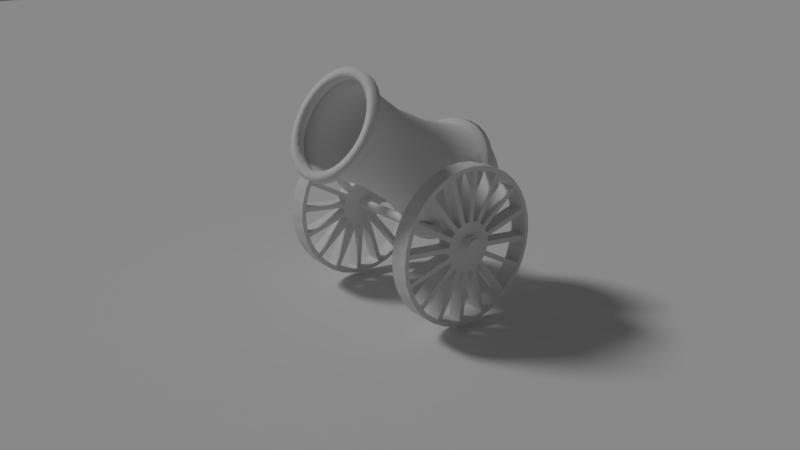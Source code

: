 # Source: beerange.blend  (saved by Blender 2.79.0; exported with 4.5.12 LTS)
import bpy
from mathutils import Matrix  # noqa: F401  (used for matrix-valued properties, if any)

bpy.ops.wm.read_factory_settings(use_empty=True)
scene = bpy.context.scene
scene.name = 'Scene'

# ---- collections
col_collection_1 = bpy.data.collections.new('Collection 1'); scene.collection.children.link(col_collection_1)
col_collection_3 = bpy.data.collections.new('Collection 3'); scene.collection.children.link(col_collection_3)
col_collection_3.hide_render = True
col_collection_3.hide_viewport = True

# ---- world
world_world = bpy.data.worlds.new('World'); scene.world = world_world
world_world.color = (0.08714, 0.08714, 0.08714)
world_world.use_sun_shadow = False
world_world.sun_shadow_jitter_overblur = 0.0
world_world.cycles.sampling_method = 'MANUAL'

# ---- cameras
cam_camera = bpy.data.cameras.new('Camera')
cam_camera.clip_end = 100.0
cam_camera.lens = 35.0
cam_camera.sensor_width = 32.0
cam_camera.sensor_height = 18.0
cam_camera.ortho_scale = 7.314
cam_camera.dof.focus_distance = 0.0

# ---- lights
light_lamp = bpy.data.lights.new('Lamp', 'SUN')
light_lamp.transmission_factor = 0.0
light_lamp.cutoff_distance = 30.0
light_lamp.angle = 0.1993
light_lamp.energy = 1.0
light_lamp.shadow_buffer_clip_start = 1.001
light_lamp.shadow_soft_size = 0.1
light_lamp.shadow_cascade_max_distance = 1000.0

# ---- meshes
me_plane = bpy.data.meshes.new('Plane')
me_plane.from_pydata([(-1.0, -1.0, 0.0), (1.0, -1.0, 0.0), (-1.0, 1.0, 0.0), (1.0, 1.0, 0.0)], [], [(0, 1, 3, 2)])
me_plane.use_remesh_preserve_volume = False
me_plane.use_remesh_preserve_attributes = False
me_plane.use_mirror_vertex_groups = False
me_plane.update()
me_sphere_001 = bpy.data.meshes.new('Sphere.001')
me_sphere_001.from_pydata([(0.454, 0.1951, 1.23), (0.4316, 0.3827, 1.178), (0.3952, 0.5556, 1.093), (0.3462, 0.7071, 0.9784), (0.2864, 0.8315, 0.8391), (0.2183, 0.9239, 0.6802), (0.1444, 0.9808, 0.5078), (0.06747, 1.0, 0.3285), (-0.009425, 0.9808, 0.1492), (-0.2602, 0.5556, -0.4357), (-0.3267, -3.133e-07, -0.5906), (0.454, -0.1951, 1.23), (0.4316, -0.3827, 1.178), (0.3952, -0.5556, 1.093), (0.3462, -0.7071, 0.9784), (0.2864, -0.8315, 0.8391), (0.2183, -0.9239, 0.6802), (0.1444, -0.9808, 0.5078), (0.06747, -1.0, 0.3285), (-0.009425, -0.9808, 0.1492), (-0.08336, -0.9239, -0.02321), (-0.1515, -0.8315, -0.1821), (-0.2112, -0.7071, -0.3214), (-0.2602, -0.5556, -0.4357), (-0.2967, -0.3827, -0.5206), (-0.3191, -0.1951, -0.5729), (0.4191, -0.1913, 1.245), (0.363, -0.3753, 1.207), (0.2956, -0.5449, 1.135), (0.2194, -0.6935, 1.033), (0.1374, -0.8155, 0.903), (0.05265, -0.9061, 0.7512), (-0.03149, -0.9619, 0.5832), (-0.1118, -0.9808, 0.4054), (-0.1853, -0.9619, 0.2246), (-0.249, -0.9061, 0.04783), (-0.3006, -0.8155, -0.1182), (-0.338, -0.6935, -0.267), (-0.3599, -0.5449, -0.3929), (-0.3653, -0.3753, -0.4912), (-0.3541, -0.1913, -0.5579), (0.3854, -0.1802, 1.259), (0.297, -0.3536, 1.235), (0.1998, -0.5133, 1.176), (0.09747, -0.6533, 1.085), (-0.005994, -0.7682, 0.9645), (-0.1066, -0.8536, 0.8196), (-0.2006, -0.9061, 0.6557), (-0.2842, -0.9239, 0.4793), (-0.3544, -0.9061, 0.2971), (-0.4083, -0.8536, 0.1161), (-0.4439, -0.7682, -0.05669), (-0.4599, -0.6533, -0.2147), (-0.4556, -0.5133, -0.3519), (-0.4313, -0.3536, -0.4629), (-0.3877, -0.1802, -0.5435), (0.3544, -0.1622, 1.273), (0.2362, -0.3182, 1.261), (0.1115, -0.4619, 1.214), (-0.01488, -0.5879, 1.133), (-0.1381, -0.6913, 1.021), (-0.2534, -0.7682, 0.8825), (-0.3564, -0.8155, 0.7226), (-0.4431, -0.8315, 0.5475), (-0.5102, -0.8155, 0.364), (-0.5551, -0.7682, 0.1791), (-0.5761, -0.6913, -3.231e-05), (-0.5723, -0.5879, -0.1665), (-0.5439, -0.4619, -0.314), (-0.4921, -0.3182, -0.4368), (-0.4187, -0.1622, -0.5302), (0.4616, -5.751e-07, 1.248), (0.3272, -0.138, 1.284), (0.1829, -0.2706, 1.284), (0.03413, -0.3928, 1.247), (-0.1134, -0.5, 1.175), (-0.2539, -0.5879, 1.071), (-0.3821, -0.6533, 0.9377), (-0.493, -0.6935, 0.7811), (-0.5824, -0.7071, 0.6072), (-0.6468, -0.6935, 0.4225), (-0.6838, -0.6533, 0.2343), (-0.6918, -0.5879, 0.04963), (-0.6708, -0.5, -0.1243), (-0.6213, -0.3928, -0.2808), (-0.5454, -0.2706, -0.4139), (-0.4459, -0.1379, -0.5185), (0.305, -0.1084, 1.294), (0.1392, -0.2126, 1.303), (-0.02936, -0.3087, 1.275), (-0.1942, -0.3928, 1.21), (-0.3489, -0.4619, 1.112), (-0.4877, -0.5133, 0.983), (-0.6051, -0.5449, 0.8292), (-0.6967, -0.5556, 0.6562), (-0.7589, -0.5449, 0.4706), (-0.7894, -0.5133, 0.2796), (-0.7869, -0.4619, 0.09038), (-0.7516, -0.3928, -0.08964), (-0.6848, -0.3087, -0.2536), (-0.5891, -0.2126, -0.3952), (-0.4682, -0.1084, -0.509), (0.2884, -0.07466, 1.301), (0.1067, -0.1464, 1.317), (-0.07655, -0.2126, 1.295), (-0.2542, -0.2706, 1.236), (-0.4196, -0.3182, 1.142), (-0.5662, -0.3536, 1.017), (-0.6884, -0.3753, 0.8649), (-0.7816, -0.3827, 0.6926), (-0.8422, -0.3753, 0.5063), (-0.8678, -0.3536, 0.3132), (-0.8575, -0.3182, 0.1207), (-0.8116, -0.2706, -0.06389), (-0.732, -0.2126, -0.2334), (-0.6216, -0.1464, -0.3812), (-0.4847, -0.07466, -0.5019), (0.2782, -0.03806, 1.305), (0.08666, -0.07466, 1.326), (-0.1056, -0.1084, 1.307), (-0.2912, -0.1379, 1.252), (-0.463, -0.1622, 1.161), (-0.6145, -0.1802, 1.037), (-0.7397, -0.1913, 0.8869), (-0.8339, -0.1951, 0.7151), (-0.8935, -0.1913, 0.5283), (-0.9161, -0.1802, 0.3339), (-0.901, -0.1622, 0.1393), (-0.8486, -0.1379, -0.04803), (-0.761, -0.1084, -0.2209), (-0.6416, -0.07466, -0.3727), (-0.495, -0.03806, -0.4975), (0.2747, -3.31e-07, 1.307), (0.0799, -3.01e-07, 1.328), (-0.1154, -3.002e-07, 1.312), (-0.3037, -2.02e-07, 1.257), (-0.4777, -1.554e-07, 1.167), (-0.6308, -3.318e-07, 1.044), (-0.757, -1.056e-07, 0.8944), (-0.8516, -1.473e-07, 0.7226), (-0.9108, -9.947e-08, 0.5358), (-0.9325, -3.198e-07, 0.3409), (-0.9157, -1.38e-07, 0.1456), (-0.8611, -1.798e-07, -0.04267), (-0.7708, -2.518e-07, -0.2167), (-0.6484, -2.422e-07, -0.3698), (-0.4984, -3.04e-07, -0.496), (0.2782, 0.03806, 1.305), (0.08666, 0.07466, 1.326), (-0.1056, 0.1084, 1.307), (-0.2912, 0.1379, 1.252), (-0.463, 0.1622, 1.161), (-0.6145, 0.1802, 1.037), (-0.7397, 0.1913, 0.8869), (-0.8339, 0.1951, 0.7151), (-0.8935, 0.1913, 0.5283), (-0.9161, 0.1802, 0.3339), (-0.901, 0.1622, 0.1393), (-0.8486, 0.1379, -0.04803), (-0.761, 0.1084, -0.2209), (-0.6416, 0.07466, -0.3727), (-0.495, 0.03806, -0.4975), (0.2884, 0.07466, 1.301), (0.1067, 0.1464, 1.317), (-0.07655, 0.2126, 1.295), (-0.2542, 0.2706, 1.236), (-0.4196, 0.3182, 1.142), (-0.5662, 0.3536, 1.017), (-0.6884, 0.3753, 0.8649), (-0.7816, 0.3827, 0.6926), (-0.8422, 0.3753, 0.5063), (-0.8678, 0.3536, 0.3132), (-0.8575, 0.3182, 0.1207), (-0.8116, 0.2706, -0.06389), (-0.732, 0.2126, -0.2334), (-0.6216, 0.1464, -0.3812), (-0.4847, 0.07466, -0.5019), (0.305, 0.1084, 1.294), (0.1392, 0.2126, 1.303), (-0.02936, 0.3087, 1.275), (-0.1942, 0.3928, 1.21), (-0.3489, 0.4619, 1.112), (-0.4877, 0.5133, 0.983), (-0.6051, 0.5449, 0.8292), (-0.6967, 0.5556, 0.6562), (-0.7589, 0.5449, 0.4706), (-0.7894, 0.5133, 0.2796), (-0.7869, 0.4619, 0.09038), (-0.7516, 0.3928, -0.08964), (-0.6848, 0.3087, -0.2536), (-0.5891, 0.2126, -0.3952), (-0.4682, 0.1084, -0.509), (0.3272, 0.1379, 1.284), (0.1829, 0.2706, 1.284), (0.03413, 0.3928, 1.247), (-0.1134, 0.5, 1.175), (-0.2539, 0.5879, 1.071), (-0.3821, 0.6533, 0.9377), (-0.493, 0.6935, 0.7811), (-0.5824, 0.7071, 0.6072), (-0.6468, 0.6935, 0.4225), (-0.6838, 0.6533, 0.2343), (-0.6918, 0.5879, 0.04963), (-0.6708, 0.5, -0.1243), (-0.6213, 0.3928, -0.2808), (-0.5454, 0.2706, -0.4139), (-0.4459, 0.1379, -0.5185), (0.3544, 0.1622, 1.273), (0.2362, 0.3182, 1.261), (0.1115, 0.4619, 1.214), (-0.01488, 0.5879, 1.133), (-0.1381, 0.6913, 1.021), (-0.2534, 0.7682, 0.8825), (-0.3564, 0.8155, 0.7226), (-0.4431, 0.8315, 0.5475), (-0.5102, 0.8155, 0.364), (-0.5551, 0.7682, 0.1791), (-0.5761, 0.6913, -3.242e-05), (-0.5723, 0.5879, -0.1665), (-0.5439, 0.4619, -0.314), (-0.4921, 0.3182, -0.4368), (-0.4187, 0.1622, -0.5302), (0.3854, 0.1802, 1.259), (0.297, 0.3536, 1.235), (0.1998, 0.5133, 1.176), (0.09747, 0.6533, 1.085), (-0.005993, 0.7682, 0.9645), (-0.1066, 0.8536, 0.8196), (-0.2006, 0.9061, 0.6557), (-0.2842, 0.9239, 0.4793), (-0.3544, 0.9061, 0.2971), (-0.4083, 0.8536, 0.1161), (-0.4439, 0.7682, -0.05669), (-0.4599, 0.6533, -0.2147), (-0.4556, 0.5133, -0.3519), (-0.4313, 0.3536, -0.4629), (-0.3877, 0.1802, -0.5435), (0.4191, 0.1913, 1.245), (0.363, 0.3753, 1.207), (0.2956, 0.5449, 1.135), (0.2194, 0.6935, 1.033), (0.1374, 0.8155, 0.903), (0.05265, 0.9061, 0.7512), (-0.03149, 0.9619, 0.5832), (-0.1118, 0.9808, 0.4054), (-0.1853, 0.9619, 0.2246), (-0.249, 0.9061, 0.04783), (-0.3006, 0.8155, -0.1182), (-0.338, 0.6935, -0.267), (-0.3599, 0.5449, -0.3929), (-0.3653, 0.3753, -0.4912), (-0.3541, 0.1913, -0.5579), (-0.08336, 0.9239, -0.02321), (-0.1515, 0.8315, -0.1821), (-0.2112, 0.7071, -0.3214), (-0.2967, 0.3827, -0.5206), (-0.3191, 0.1951, -0.5729), (0.5695, 0.188, 1.142), (0.5479, 0.3688, 1.091), (0.5128, 0.5354, 1.009), (0.4655, 0.6815, 0.8993), (0.408, 0.8013, 0.765), (0.3423, 0.8904, 0.6119), (0.2711, 0.9452, 0.4458), (0.197, 0.9637, 0.273), (0.1229, 0.9452, 0.1002), (-0.1189, 0.5354, -0.4635), (-0.1829, -3.099e-07, -0.6128), (0.5695, -0.188, 1.142), (0.5479, -0.3688, 1.091), (0.5128, -0.5354, 1.009), (0.4655, -0.6815, 0.8993), (0.408, -0.8013, 0.765), (0.3423, -0.8904, 0.6119), (0.2711, -0.9452, 0.4458), (0.197, -0.9637, 0.273), (0.1229, -0.9452, 0.1002), (0.0516, -0.8904, -0.06598), (-0.01407, -0.8013, -0.2191), (-0.07163, -0.6815, -0.3533), (-0.1189, -0.5354, -0.4635), (-0.154, -0.3688, -0.5453), (-0.1756, -0.188, -0.5957), (0.5768, -5.622e-07, 1.159), (0.0516, 0.8904, -0.06598), (-0.01407, 0.8013, -0.2191), (-0.07163, 0.6815, -0.3533), (-0.154, 0.3688, -0.5453), (-0.1756, 0.188, -0.5957), (2.69, 0.1572, 0.06369), (2.672, 0.3083, 0.02155), (2.643, 0.4476, -0.04688), (2.603, 0.5697, -0.139), (2.555, 0.6699, -0.2512), (2.5, 0.7444, -0.3792), (2.44, 0.7902, -0.5181), (2.378, 0.8057, -0.6626), (2.317, 0.7902, -0.8071), (2.114, 0.4476, -1.278), (2.061, -2.927e-07, -1.403), (2.69, -0.1572, 0.06369), (2.672, -0.3083, 0.02155), (2.643, -0.4476, -0.04688), (2.603, -0.5697, -0.139), (2.555, -0.6699, -0.2512), (2.5, -0.7444, -0.3792), (2.44, -0.7902, -0.5181), (2.378, -0.8057, -0.6626), (2.317, -0.7902, -0.8071), (2.257, -0.7444, -0.946), (2.202, -0.6699, -1.074), (2.154, -0.5697, -1.186), (2.114, -0.4476, -1.278), (2.085, -0.3083, -1.347), (2.067, -0.1572, -1.389), (2.696, -5.036e-07, 0.07791), (2.257, 0.7444, -0.946), (2.202, 0.6699, -1.074), (2.154, 0.5697, -1.186), (2.085, 0.3083, -1.347), (2.067, 0.1572, -1.389), (1.43, -0.636, -0.5426), (0.7993, -0.6895, -0.2961), (1.268, 0.1343, -0.921), (0.6233, 0.1456, -0.7063), (0.6177, -2.923e-07, -0.7195), (1.263, -2.859e-07, -0.9332), (1.12, 0.5277, 0.4514), (1.726, 0.4868, 0.1469), (1.481, -0.6752, -0.4239), (0.8544, -0.732, -0.1674), (0.6401, 0.2856, -0.6673), (1.283, 0.2635, -0.885), (1.156, 0.4146, 0.5367), (1.76, 0.3825, 0.2256), (1.534, -0.6884, -0.3005), (0.9118, -0.7463, -0.0336), (1.342, 0.4868, -0.7479), (0.7038, 0.5277, -0.5186), (0.6672, 0.4146, -0.6039), (1.309, 0.3825, -0.8266), (1.8, 0.1343, 0.3201), (1.2, 0.1456, 0.6391), (1.184, 0.2856, 0.6001), (1.785, 0.2635, 0.2841), (1.587, -0.6752, -0.177), (0.9692, -0.732, 0.1002), (1.024, -0.6895, 0.2289), (1.638, -0.636, -0.05836), (1.481, 0.6752, -0.4239), (0.8544, 0.732, -0.1674), (0.7993, 0.6895, -0.2961), (1.43, 0.636, -0.5426), (1.685, 0.5724, 0.05103), (1.075, 0.6205, 0.3475), (1.805, -4.662e-07, 0.3322), (1.206, -4.876e-07, 0.6523), (1.2, -0.1456, 0.6391), (1.8, -0.1343, 0.3201), (0.7484, -0.6205, -0.4147), (1.383, -0.5724, -0.652), (1.638, 0.636, -0.05836), (1.024, 0.6895, 0.2289), (1.268, -0.1343, -0.921), (0.6233, -0.1456, -0.7063), (0.7038, -0.5277, -0.5186), (1.342, -0.4868, -0.7479), (1.587, 0.6752, -0.177), (0.9692, 0.732, 0.1002), (0.6672, -0.4146, -0.6039), (1.309, -0.3825, -0.8266), (1.534, 0.6884, -0.3005), (0.9118, 0.7463, -0.0336), (0.6401, -0.2856, -0.6673), (1.283, -0.2635, -0.885), (1.184, -0.2856, 0.6001), (1.785, -0.2635, 0.2841), (1.383, 0.5724, -0.652), (0.7484, 0.6205, -0.4147), (1.156, -0.4146, 0.5367), (1.76, -0.3825, 0.2256), (1.12, -0.5277, 0.4514), (1.726, -0.4868, 0.1469), (1.075, -0.6205, 0.3475), (1.685, -0.5724, 0.05103), (2.745, 0.1849, 0.1916), (2.724, 0.3627, 0.1421), (2.689, 0.5265, 0.06159), (2.643, 0.6701, -0.04672), (2.586, 0.788, -0.1787), (2.521, 0.8755, -0.3293), (2.451, 0.9295, -0.4927), (2.378, 0.9477, -0.6626), (2.306, 0.9295, -0.8325), (2.068, 0.5265, -1.387), (2.005, -3.086e-07, -1.534), (2.745, -0.1849, 0.1916), (2.724, -0.3627, 0.1421), (2.689, -0.5265, 0.06159), (2.643, -0.6701, -0.04672), (2.586, -0.788, -0.1787), (2.521, -0.8755, -0.3293), (2.451, -0.9295, -0.4927), (2.378, -0.9477, -0.6626), (2.306, -0.9295, -0.8325), (2.236, -0.8755, -0.9959), (2.171, -0.788, -1.146), (2.114, -0.6701, -1.278), (2.068, -0.5265, -1.387), (2.033, -0.3627, -1.467), (2.012, -0.1849, -1.517), (2.752, -5.567e-07, 0.2084), (2.236, 0.8755, -0.9959), (2.171, 0.788, -1.146), (2.114, 0.6701, -1.278), (2.033, 0.3627, -1.467), (2.012, 0.1849, -1.517), (2.012, 0.1849, -1.517), (2.033, 0.3627, -1.467), (2.114, 0.6701, -1.278), (2.171, 0.788, -1.146), (2.236, 0.8755, -0.9959), (2.752, -5.567e-07, 0.2084), (2.012, -0.1849, -1.517), (2.033, -0.3627, -1.467), (2.068, -0.5265, -1.387), (2.114, -0.6701, -1.278), (2.171, -0.788, -1.146), (2.236, -0.8755, -0.9959), (2.306, -0.9295, -0.8325), (2.378, -0.9477, -0.6626), (2.451, -0.9295, -0.4927), (2.521, -0.8755, -0.3293), (2.586, -0.788, -0.1787), (2.643, -0.6701, -0.04672), (2.689, -0.5265, 0.06159), (2.724, -0.3627, 0.1421), (2.745, -0.1849, 0.1916), (2.005, -3.086e-07, -1.534), (2.068, 0.5265, -1.387), (2.306, 0.9295, -0.8325), (2.378, 0.9477, -0.6626), (2.451, 0.9295, -0.4927), (2.521, 0.8755, -0.3293), (2.586, 0.788, -0.1787), (2.643, 0.6701, -0.04672), (2.689, 0.5265, 0.06159), (2.724, 0.3627, 0.1421), (2.745, 0.1849, 0.1916), (2.745, 0.1849, 0.1916), (2.724, 0.3627, 0.1421), (2.689, 0.5265, 0.06159), (2.643, 0.6701, -0.04672), (2.586, 0.788, -0.1787), (2.521, 0.8755, -0.3293), (2.451, 0.9295, -0.4927), (2.378, 0.9477, -0.6626), (2.306, 0.9295, -0.8325), (2.068, 0.5265, -1.387), (2.005, -3.086e-07, -1.534), (2.745, -0.1849, 0.1916), (2.724, -0.3627, 0.1421), (2.689, -0.5265, 0.06159), (2.643, -0.6701, -0.04672), (2.586, -0.788, -0.1787), (2.521, -0.8755, -0.3293), (2.451, -0.9295, -0.4927), (2.378, -0.9477, -0.6626), (2.306, -0.9295, -0.8325), (2.236, -0.8755, -0.9959), (2.171, -0.788, -1.146), (2.114, -0.6701, -1.278), (2.068, -0.5265, -1.387), (2.033, -0.3627, -1.467), (2.012, -0.1849, -1.517), (2.752, -5.567e-07, 0.2084), (2.236, 0.8755, -0.9959), (2.171, 0.788, -1.146), (2.114, 0.6701, -1.278), (2.033, 0.3627, -1.467), (2.012, 0.1849, -1.517), (2.012, 0.1849, -1.517), (2.033, 0.3627, -1.467), (2.114, 0.6701, -1.278), (2.171, 0.788, -1.146), (2.236, 0.8755, -0.9959), (2.752, -5.567e-07, 0.2084), (2.012, -0.1849, -1.517), (2.033, -0.3627, -1.467), (2.068, -0.5265, -1.387), (2.114, -0.6701, -1.278), (2.171, -0.788, -1.146), (2.236, -0.8755, -0.9959), (2.306, -0.9295, -0.8325), (2.378, -0.9477, -0.6626), (2.451, -0.9295, -0.4927), (2.521, -0.8755, -0.3293), (2.586, -0.788, -0.1787), (2.643, -0.6701, -0.04672), (2.689, -0.5265, 0.06159), (2.724, -0.3627, 0.1421), (2.745, -0.1849, 0.1916), (2.005, -3.086e-07, -1.534), (2.068, 0.5265, -1.387), (2.306, 0.9295, -0.8325), (2.378, 0.9477, -0.6626), (2.451, 0.9295, -0.4927), (2.521, 0.8755, -0.3293), (2.586, 0.788, -0.1787), (2.643, 0.6701, -0.04672), (2.689, 0.5265, 0.06159), (2.724, 0.3627, 0.1421), (2.745, 0.1849, 0.1916), (0.4877, 0.2172, 1.337), (0.4627, 0.4261, 1.278), (0.4221, 0.6186, 1.184), (0.3676, 0.7874, 1.057), (0.3011, 0.9258, 0.9014), (0.2252, 1.029, 0.7245), (0.1429, 1.092, 0.5325), (0.05724, 1.113, 0.3329), (-0.02838, 1.092, 0.1332), (0.4877, -0.2172, 1.337), (0.4627, -0.4261, 1.278), (0.4221, -0.6186, 1.184), (0.3676, -0.7874, 1.057), (0.3011, -0.9258, 0.9014), (0.2252, -1.029, 0.7245), (0.1429, -1.092, 0.5325), (0.05724, -1.113, 0.3329), (-0.02838, -1.092, 0.1332), (-0.1107, -1.029, -0.05873), (-0.1866, -0.9258, -0.2357), (-0.2531, -0.7874, -0.3907), (-0.3077, -0.6186, -0.518), (-0.3482, -0.4261, -0.6126), (-0.3732, -0.2172, -0.6708), (-0.1107, 1.029, -0.05873), (-0.1866, 0.9258, -0.2357), (-0.2531, 0.7874, -0.3907), (-0.3482, 0.4261, -0.6126), (-0.3732, 0.2172, -0.6708), (0.4961, -5.939e-07, 1.356), (-0.3077, 0.6186, -0.518), (-0.3816, -3.121e-07, -0.6905), (0.6031, 0.2102, 1.248), (0.579, 0.4122, 1.192), (0.5397, 0.5985, 1.101), (0.4869, 0.7617, 0.9774), (0.4226, 0.8957, 0.8274), (0.3492, 0.9952, 0.6562), (0.2696, 1.057, 0.4705), (0.1867, 1.077, 0.2774), (0.1039, 1.057, 0.08421), (0.6031, -0.2102, 1.248), (0.579, -0.4122, 1.192), (0.5397, -0.5985, 1.101), (0.4869, -0.7617, 0.9774), (0.4226, -0.8957, 0.8274), (0.3492, -0.9952, 0.6562), (0.2696, -1.057, 0.4705), (0.1867, -1.077, 0.2774), (0.1039, -1.057, 0.08421), (0.02425, -0.9952, -0.1015), (-0.04915, -0.8957, -0.2727), (-0.1135, -0.7617, -0.4227), (-0.1663, -0.5985, -0.5458), (-0.2055, -0.4122, -0.6373), (-0.2297, -0.2102, -0.6936), (0.02425, 0.9952, -0.1015), (-0.04915, 0.8957, -0.2727), (-0.1135, 0.7617, -0.4227), (-0.2055, 0.4122, -0.6373), (-0.2297, 0.2102, -0.6936), (0.6113, -5.805e-07, 1.267), (-0.1663, 0.5985, -0.5458), (-0.2378, -3.082e-07, -0.7127), (1.665, -2.889e-07, -1.161), (2.162, 0.5231, -0.0008247), (1.687, 0.2831, -1.11), (2.199, 0.411, 0.08372), (1.714, 0.411, -1.047), (2.226, 0.2831, 0.1465), (2.068, -0.6834, -0.2214), (1.845, 0.6834, -0.7417), (1.899, 0.7255, -0.6142), (2.013, -0.7255, -0.3489), (2.242, 0.1443, 0.1852), (1.75, 0.5231, -0.9622), (1.956, -0.7397, -0.4815), (1.899, -0.7255, -0.6142), (1.67, 0.1443, -1.148), (1.845, -0.6834, -0.7417), (2.242, -0.1443, 0.1852), (1.794, -0.615, -0.8592), (1.75, -0.5231, -0.9622), (1.714, -0.411, -1.047), (1.687, -0.2831, -1.11), (2.226, -0.2831, 0.1465), (2.199, -0.411, 0.08372), (2.162, -0.5231, -0.0008247), (2.118, -0.615, -0.1038), (1.794, 0.615, -0.8592), (1.956, 0.7397, -0.4815), (2.013, 0.7255, -0.3489), (1.67, -0.1443, -1.148), (2.068, 0.6834, -0.2214), (2.248, -4.825e-07, 0.1983), (2.118, 0.615, -0.1038), (2.745, 0.1849, 0.1916), (2.724, 0.3627, 0.1421), (2.689, 0.5265, 0.06159), (2.643, 0.6701, -0.04672), (2.586, 0.788, -0.1787), (2.521, 0.8755, -0.3293), (2.451, 0.9295, -0.4927), (2.378, 0.9477, -0.6626), (2.306, 0.9295, -0.8325), (2.068, 0.5265, -1.387), (2.005, -3.086e-07, -1.534), (2.745, -0.1849, 0.1916), (2.724, -0.3627, 0.1421), (2.689, -0.5265, 0.06159), (2.643, -0.6701, -0.04672), (2.586, -0.788, -0.1787), (2.521, -0.8755, -0.3293), (2.451, -0.9295, -0.4927), (2.378, -0.9477, -0.6626), (2.306, -0.9295, -0.8325), (2.236, -0.8755, -0.9959), (2.171, -0.788, -1.146), (2.114, -0.6701, -1.278), (2.068, -0.5265, -1.387), (2.033, -0.3627, -1.467), (2.012, -0.1849, -1.517), (2.752, -5.567e-07, 0.2084), (2.236, 0.8755, -0.9959), (2.171, 0.788, -1.146), (2.114, 0.6701, -1.278), (2.033, 0.3627, -1.467), (2.012, 0.1849, -1.517), (2.873, 0.1849, 0.1359), (2.852, 0.3627, 0.08637), (2.817, 0.5265, 0.005886), (2.771, 0.6701, -0.1024), (2.714, 0.788, -0.2344), (2.65, 0.8755, -0.385), (2.58, 0.9295, -0.5484), (2.507, 0.9477, -0.7183), (2.434, 0.9295, -0.8882), (2.196, 0.5265, -1.442), (2.133, -3.137e-07, -1.589), (2.873, -0.1849, 0.1359), (2.852, -0.3627, 0.08637), (2.817, -0.5265, 0.005886), (2.771, -0.6701, -0.1024), (2.714, -0.788, -0.2344), (2.65, -0.8755, -0.385), (2.58, -0.9295, -0.5484), (2.507, -0.9477, -0.7183), (2.434, -0.9295, -0.8882), (2.364, -0.8755, -1.052), (2.299, -0.788, -1.202), (2.243, -0.6701, -1.334), (2.196, -0.5265, -1.442), (2.162, -0.3627, -1.523), (2.14, -0.1849, -1.573), (2.88, -5.617e-07, 0.1527), (2.364, 0.8755, -1.052), (2.299, 0.788, -1.202), (2.243, 0.6701, -1.334), (2.162, 0.3627, -1.523), (2.14, 0.1849, -1.573), (2.812, 0.1541, -0.00644), (2.794, 0.3022, -0.04774), (2.765, 0.4387, -0.1148), (2.727, 0.5584, -0.2051), (2.68, 0.6566, -0.3151), (2.626, 0.7296, -0.4405), (2.567, 0.7746, -0.5767), (2.507, 0.7897, -0.7183), (2.446, 0.7746, -0.8599), (2.248, 0.4387, -1.322), (2.195, -3.052e-07, -1.444), (2.812, -0.1541, -0.00644), (2.794, -0.3022, -0.04774), (2.765, -0.4387, -0.1148), (2.727, -0.5584, -0.2051), (2.68, -0.6566, -0.3151), (2.626, -0.7296, -0.4405), (2.567, -0.7746, -0.5767), (2.507, -0.7897, -0.7183), (2.446, -0.7746, -0.8599), (2.388, -0.7296, -0.996), (2.334, -0.6566, -1.122), (2.287, -0.5584, -1.232), (2.248, -0.4387, -1.322), (2.219, -0.3022, -1.389), (2.201, -0.1541, -1.43), (2.818, -5.12e-07, 0.007506), (2.388, 0.7296, -0.996), (2.334, 0.6566, -1.122), (2.287, 0.5584, -1.232), (2.219, 0.3022, -1.389), (2.201, 0.1541, -1.43), (2.679, 0.1541, 0.05145), (2.661, 0.3022, 0.01014), (2.632, 0.4387, -0.05693), (2.594, 0.5584, -0.1472), (2.546, 0.6566, -0.2572), (2.493, 0.7296, -0.3827), (2.434, 0.7746, -0.5188), (2.373, 0.7897, -0.6604), (2.313, 0.7746, -0.802), (2.115, 0.4387, -1.264), (2.062, -3e-07, -1.386), (2.679, -0.1541, 0.05145), (2.661, -0.3022, 0.01014), (2.632, -0.4387, -0.05693), (2.594, -0.5584, -0.1472), (2.546, -0.6566, -0.2572), (2.493, -0.7296, -0.3827), (2.434, -0.7746, -0.5188), (2.373, -0.7897, -0.6604), (2.313, -0.7746, -0.802), (2.254, -0.7296, -0.9382), (2.201, -0.6566, -1.064), (2.153, -0.5584, -1.174), (2.115, -0.4387, -1.264), (2.086, -0.3022, -1.331), (2.068, -0.1541, -1.372), (2.685, -5.067e-07, 0.06539), (2.254, 0.7296, -0.9382), (2.201, 0.6566, -1.064), (2.153, 0.5584, -1.174), (2.086, 0.3022, -1.331), (2.068, 0.1541, -1.372)], [], [(15, 14, 29, 30), (23, 22, 37, 38), (16, 15, 30, 31), (24, 23, 38, 39), (17, 16, 31, 32), (25, 24, 39, 40), (18, 17, 32, 33), (11, 71, 26), (10, 25, 40), (19, 18, 33, 34), (12, 11, 26, 27), (20, 19, 34, 35), (13, 12, 27, 28), (21, 20, 35, 36), (14, 13, 28, 29), (22, 21, 36, 37), (34, 33, 48, 49), (27, 26, 41, 42), (35, 34, 49, 50), (28, 27, 42, 43), (36, 35, 50, 51), (29, 28, 43, 44), (37, 36, 51, 52), (30, 29, 44, 45), (38, 37, 52, 53), (31, 30, 45, 46), (39, 38, 53, 54), (32, 31, 46, 47), (40, 39, 54, 55), (33, 32, 47, 48), (26, 71, 41), (10, 40, 55), (53, 52, 67, 68), (46, 45, 60, 61), (54, 53, 68, 69), (47, 46, 61, 62), (55, 54, 69, 70), (48, 47, 62, 63), (41, 71, 56), (10, 55, 70), (49, 48, 63, 64), (42, 41, 56, 57), (50, 49, 64, 65), (43, 42, 57, 58), (51, 50, 65, 66), (44, 43, 58, 59), (52, 51, 66, 67), (45, 44, 59, 60), (65, 64, 80, 81), (58, 57, 73, 74), (66, 65, 81, 82), (59, 58, 74, 75), (67, 66, 82, 83), (60, 59, 75, 76), (68, 67, 83, 84), (61, 60, 76, 77), (69, 68, 84, 85), (62, 61, 77, 78), (70, 69, 85, 86), (63, 62, 78, 79), (56, 71, 72), (10, 70, 86), (64, 63, 79, 80), (57, 56, 72, 73), (85, 84, 99, 100), (78, 77, 92, 93), (86, 85, 100, 101), (79, 78, 93, 94), (72, 71, 87), (10, 86, 101), (80, 79, 94, 95), (73, 72, 87, 88), (81, 80, 95, 96), (74, 73, 88, 89), (82, 81, 96, 97), (75, 74, 89, 90), (83, 82, 97, 98), (76, 75, 90, 91), (84, 83, 98, 99), (77, 76, 91, 92), (89, 88, 103, 104), (97, 96, 111, 112), (90, 89, 104, 105), (98, 97, 112, 113), (91, 90, 105, 106), (99, 98, 113, 114), (92, 91, 106, 107), (100, 99, 114, 115), (93, 92, 107, 108), (101, 100, 115, 116), (94, 93, 108, 109), (87, 71, 102), (10, 101, 116), (95, 94, 109, 110), (88, 87, 102, 103), (96, 95, 110, 111), (108, 107, 122, 123), (116, 115, 130, 131), (109, 108, 123, 124), (102, 71, 117), (10, 116, 131), (110, 109, 124, 125), (103, 102, 117, 118), (111, 110, 125, 126), (104, 103, 118, 119), (112, 111, 126, 127), (105, 104, 119, 120), (113, 112, 127, 128), (106, 105, 120, 121), (114, 113, 128, 129), (107, 106, 121, 122), (115, 114, 129, 130), (127, 126, 141, 142), (120, 119, 134, 135), (128, 127, 142, 143), (121, 120, 135, 136), (129, 128, 143, 144), (122, 121, 136, 137), (130, 129, 144, 145), (123, 122, 137, 138), (131, 130, 145, 146), (124, 123, 138, 139), (117, 71, 132), (10, 131, 146), (125, 124, 139, 140), (118, 117, 132, 133), (126, 125, 140, 141), (119, 118, 133, 134), (146, 145, 160, 161), (139, 138, 153, 154), (132, 71, 147), (10, 146, 161), (140, 139, 154, 155), (133, 132, 147, 148), (141, 140, 155, 156), (134, 133, 148, 149), (142, 141, 156, 157), (135, 134, 149, 150), (143, 142, 157, 158), (136, 135, 150, 151), (144, 143, 158, 159), (137, 136, 151, 152), (145, 144, 159, 160), (138, 137, 152, 153), (150, 149, 164, 165), (158, 157, 172, 173), (151, 150, 165, 166), (159, 158, 173, 174), (152, 151, 166, 167), (160, 159, 174, 175), (153, 152, 167, 168), (161, 160, 175, 176), (154, 153, 168, 169), (147, 71, 162), (10, 161, 176), (155, 154, 169, 170), (148, 147, 162, 163), (156, 155, 170, 171), (149, 148, 163, 164), (157, 156, 171, 172), (169, 168, 183, 184), (162, 71, 177), (10, 176, 191), (170, 169, 184, 185), (163, 162, 177, 178), (171, 170, 185, 186), (164, 163, 178, 179), (172, 171, 186, 187), (165, 164, 179, 180), (173, 172, 187, 188), (166, 165, 180, 181), (174, 173, 188, 189), (167, 166, 181, 182), (175, 174, 189, 190), (168, 167, 182, 183), (176, 175, 190, 191), (188, 187, 202, 203), (181, 180, 195, 196), (189, 188, 203, 204), (182, 181, 196, 197), (190, 189, 204, 205), (183, 182, 197, 198), (191, 190, 205, 206), (184, 183, 198, 199), (177, 71, 192), (10, 191, 206), (185, 184, 199, 200), (178, 177, 192, 193), (186, 185, 200, 201), (179, 178, 193, 194), (187, 186, 201, 202), (180, 179, 194, 195), (10, 206, 221), (200, 199, 214, 215), (193, 192, 207, 208), (201, 200, 215, 216), (194, 193, 208, 209), (202, 201, 216, 217), (195, 194, 209, 210), (203, 202, 217, 218), (196, 195, 210, 211), (204, 203, 218, 219), (197, 196, 211, 212), (205, 204, 219, 220), (198, 197, 212, 213), (206, 205, 220, 221), (199, 198, 213, 214), (192, 71, 207), (219, 218, 233, 234), (212, 211, 226, 227), (220, 219, 234, 235), (213, 212, 227, 228), (221, 220, 235, 236), (214, 213, 228, 229), (207, 71, 222), (10, 221, 236), (215, 214, 229, 230), (208, 207, 222, 223), (216, 215, 230, 231), (209, 208, 223, 224), (217, 216, 231, 232), (210, 209, 224, 225), (218, 217, 232, 233), (211, 210, 225, 226), (223, 222, 237, 238), (231, 230, 245, 246), (224, 223, 238, 239), (232, 231, 246, 247), (225, 224, 239, 240), (233, 232, 247, 248), (226, 225, 240, 241), (234, 233, 248, 249), (227, 226, 241, 242), (235, 234, 249, 250), (228, 227, 242, 243), (236, 235, 250, 251), (229, 228, 243, 244), (222, 71, 237), (10, 236, 251), (230, 229, 244, 245), (242, 241, 4, 5), (250, 249, 9, 255), (243, 242, 5, 6), (251, 250, 255, 256), (244, 243, 6, 7), (237, 71, 0), (10, 251, 256), (245, 244, 7, 8), (238, 237, 0, 1), (246, 245, 8, 252), (239, 238, 1, 2), (247, 246, 252, 253), (240, 239, 2, 3), (248, 247, 253, 254), (241, 240, 3, 4), (249, 248, 254, 9), (16, 17, 528, 527), (283, 257, 545, 574), (253, 252, 537, 538), (15, 16, 527, 526), (287, 288, 573, 572), (14, 15, 526, 525), (285, 286, 571, 570), (13, 14, 525, 524), (284, 285, 570, 569), (12, 13, 524, 523), (282, 281, 567, 568), (11, 12, 523, 522), (281, 280, 566, 567), (8, 7, 520, 521), (280, 279, 565, 566), (7, 6, 519, 520), (279, 278, 564, 565), (6, 5, 518, 519), (278, 277, 563, 564), (5, 4, 517, 518), (277, 276, 562, 563), (4, 3, 516, 517), (276, 275, 561, 562), (3, 2, 515, 516), (275, 274, 560, 561), (274, 273, 559, 560), (2, 1, 514, 515), (25, 10, 544, 536), (1, 0, 513, 514), (273, 272, 558, 559), (71, 11, 522, 542), (272, 271, 557, 558), (272, 273, 347, 383), (584, 585, 297, 316), (583, 586, 306, 305), (582, 587, 289, 290), (581, 588, 318, 298), (586, 589, 307, 306), (580, 582, 290, 291), (579, 581, 298, 319), (589, 590, 308, 307), (578, 580, 291, 292), (577, 591, 320, 299), (590, 592, 309, 308), (608, 578, 292, 293), (607, 593, 300, 315), (592, 594, 310, 309), (606, 608, 293, 294), (605, 577, 299, 314), (594, 595, 311, 310), (604, 606, 294, 295), (595, 596, 312, 311), (603, 604, 295, 296), (596, 597, 313, 312), (585, 603, 296, 297), (597, 605, 314, 313), (593, 598, 301, 300), (602, 584, 316, 317), (598, 599, 302, 301), (588, 602, 317, 318), (599, 600, 303, 302), (591, 579, 319, 320), (600, 601, 304, 303), (587, 607, 315, 289), (282, 267, 325, 364), (359, 365, 366, 360), (278, 279, 365, 359), (368, 362, 361, 367), (263, 262, 362, 368), (365, 369, 370, 366), (279, 280, 369, 365), (372, 368, 367, 371), (264, 263, 368, 372), (369, 373, 374, 370), (280, 281, 373, 369), (350, 372, 371, 349), (265, 264, 372, 350), (373, 364, 363, 374), (281, 282, 364, 373), (357, 375, 376, 358), (268, 269, 375, 357), (378, 351, 352, 377), (285, 284, 351, 378), (375, 379, 380, 376), (269, 270, 379, 375), (338, 378, 377, 337), (286, 285, 378, 338), (379, 381, 382, 380), (270, 271, 381, 379), (324, 331, 332, 323), (288, 287, 331, 324), (381, 383, 384, 382), (271, 272, 383, 381), (342, 356, 355, 341), (257, 283, 356, 342), (383, 347, 348, 384), (601, 583, 305, 304), (364, 325, 326, 363), (262, 261, 354, 362), (362, 354, 353, 361), (277, 278, 359, 322), (322, 359, 360, 321), (283, 268, 357, 356), (356, 357, 358, 355), (261, 260, 327, 354), (354, 327, 328, 353), (276, 277, 322, 330), (330, 322, 321, 329), (267, 288, 324, 325), (325, 324, 323, 326), (260, 259, 333, 327), (327, 333, 334, 328), (275, 276, 330, 336), (336, 330, 329, 335), (287, 266, 339, 331), (331, 339, 340, 332), (259, 258, 343, 333), (333, 343, 344, 334), (274, 275, 336, 346), (346, 336, 335, 345), (266, 286, 338, 339), (339, 338, 337, 340), (258, 257, 342, 343), (343, 342, 341, 344), (273, 274, 346, 347), (347, 346, 345, 348), (284, 265, 350, 351), (351, 350, 349, 352), (496, 497, 400, 401), (504, 485, 412, 393), (495, 496, 401, 402), (512, 511, 386, 385), (483, 503, 394, 414), (494, 495, 402, 403), (511, 510, 387, 386), (503, 482, 415, 394), (493, 494, 403, 404), (510, 509, 388, 387), (481, 502, 395, 416), (492, 493, 404, 405), (509, 508, 389, 388), (501, 486, 411, 396), (491, 492, 405, 406), (508, 507, 390, 389), (502, 487, 410, 395), (490, 491, 406, 407), (507, 506, 391, 390), (489, 490, 407, 408), (506, 505, 392, 391), (488, 489, 408, 409), (505, 504, 393, 392), (487, 488, 409, 410), (500, 501, 396, 397), (485, 484, 413, 412), (499, 500, 397, 398), (484, 483, 414, 413), (498, 499, 398, 399), (482, 481, 416, 415), (497, 498, 399, 400), (486, 512, 385, 411), (468, 469, 428, 429), (459, 480, 417, 438), (452, 451, 446, 445), (467, 468, 429, 430), (479, 458, 439, 418), (451, 450, 447, 446), (466, 467, 430, 431), (458, 478, 419, 439), (450, 449, 448, 447), (465, 466, 431, 432), (476, 457, 440, 421), (464, 465, 432, 433), (449, 475, 422, 448), (463, 464, 433, 434), (480, 479, 418, 417), (462, 463, 434, 435), (478, 477, 420, 419), (461, 462, 435, 436), (477, 476, 421, 420), (460, 461, 436, 437), (473, 474, 423, 424), (457, 456, 441, 440), (472, 473, 424, 425), (456, 455, 442, 441), (471, 472, 425, 426), (455, 454, 443, 442), (470, 471, 426, 427), (474, 459, 438, 423), (454, 453, 444, 443), (469, 470, 427, 428), (475, 460, 437, 422), (453, 452, 445, 444), (497, 496, 465, 464), (485, 504, 457, 476), (496, 495, 466, 465), (511, 512, 449, 450), (503, 483, 478, 458), (495, 494, 467, 466), (510, 511, 450, 451), (482, 503, 458, 479), (494, 493, 468, 467), (509, 510, 451, 452), (502, 481, 480, 459), (493, 492, 469, 468), (508, 509, 452, 453), (486, 501, 460, 475), (492, 491, 470, 469), (507, 508, 453, 454), (487, 502, 459, 474), (491, 490, 471, 470), (506, 507, 454, 455), (490, 489, 472, 471), (505, 506, 455, 456), (489, 488, 473, 472), (504, 505, 456, 457), (488, 487, 474, 473), (501, 500, 461, 460), (484, 485, 476, 477), (500, 499, 462, 461), (483, 484, 477, 478), (499, 498, 463, 462), (481, 482, 479, 480), (498, 497, 464, 463), (512, 486, 475, 449), (296, 295, 506, 505), (311, 312, 489, 490), (295, 294, 507, 506), (310, 311, 490, 491), (314, 299, 502, 487), (294, 293, 508, 507), (309, 310, 491, 492), (315, 300, 501, 486), (293, 292, 509, 508), (308, 309, 492, 493), (299, 320, 481, 502), (292, 291, 510, 509), (307, 308, 493, 494), (319, 298, 503, 482), (291, 290, 511, 510), (306, 307, 494, 495), (298, 318, 483, 503), (290, 289, 512, 511), (305, 306, 495, 496), (316, 297, 504, 485), (304, 305, 496, 497), (289, 315, 486, 512), (303, 304, 497, 498), (320, 319, 482, 481), (302, 303, 498, 499), (318, 317, 484, 483), (301, 302, 499, 500), (317, 316, 485, 484), (300, 301, 500, 501), (313, 314, 487, 488), (297, 296, 505, 504), (312, 313, 488, 489), (529, 530, 562, 561), (542, 522, 554, 574), (516, 515, 547, 548), (538, 537, 569, 570), (530, 531, 563, 562), (536, 544, 576, 568), (517, 516, 548, 549), (539, 538, 570, 571), (531, 532, 564, 563), (518, 517, 549, 550), (541, 540, 572, 573), (532, 533, 565, 564), (519, 518, 550, 551), (533, 534, 566, 565), (520, 519, 551, 552), (534, 535, 567, 566), (521, 520, 552, 553), (535, 536, 568, 567), (522, 523, 555, 554), (523, 524, 556, 555), (524, 525, 557, 556), (513, 542, 574, 545), (525, 526, 558, 557), (537, 521, 553, 569), (526, 527, 559, 558), (543, 539, 571, 575), (527, 528, 560, 559), (540, 543, 575, 572), (514, 513, 545, 546), (528, 529, 561, 560), (544, 541, 573, 576), (515, 514, 546, 547), (254, 253, 538, 539), (265, 284, 569, 553), (17, 18, 529, 528), (257, 258, 546, 545), (256, 255, 540, 541), (286, 266, 575, 571), (18, 19, 530, 529), (258, 259, 547, 546), (266, 287, 572, 575), (19, 20, 531, 530), (259, 260, 548, 547), (288, 267, 576, 573), (20, 21, 532, 531), (260, 261, 549, 548), (268, 283, 574, 554), (21, 22, 533, 532), (261, 262, 550, 549), (267, 282, 568, 576), (22, 23, 534, 533), (262, 263, 551, 550), (23, 24, 535, 534), (263, 264, 552, 551), (0, 71, 542, 513), (24, 25, 536, 535), (264, 265, 553, 552), (252, 8, 521, 537), (269, 268, 554, 555), (9, 254, 539, 543), (270, 269, 555, 556), (255, 9, 543, 540), (271, 270, 556, 557), (10, 256, 541, 544), (384, 348, 583, 601), (341, 355, 607, 587), (382, 384, 601, 600), (323, 332, 579, 591), (380, 382, 600, 599), (337, 377, 602, 588), (376, 380, 599, 598), (377, 352, 584, 602), (358, 376, 598, 593), (374, 363, 605, 597), (349, 371, 603, 585), (370, 374, 597, 596), (371, 367, 604, 603), (366, 370, 596, 595), (367, 361, 606, 604), (360, 366, 595, 594), (363, 326, 577, 605), (361, 353, 608, 606), (321, 360, 594, 592), (355, 358, 593, 607), (353, 328, 578, 608), (329, 321, 592, 590), (326, 323, 591, 577), (328, 334, 580, 578), (335, 329, 590, 589), (332, 340, 581, 579), (334, 344, 582, 580), (345, 335, 589, 586), (340, 337, 588, 581), (344, 341, 587, 582), (348, 345, 586, 583), (352, 349, 585, 584), (415, 416, 640, 639), (400, 399, 623, 624), (411, 385, 609, 635), (401, 400, 624, 625), (393, 412, 636, 617), (402, 401, 625, 626), (385, 386, 610, 609), (414, 394, 618, 638), (403, 402, 626, 627), (386, 387, 611, 610), (394, 415, 639, 618), (404, 403, 627, 628), (387, 388, 612, 611), (416, 395, 619, 640), (405, 404, 628, 629), (388, 389, 613, 612), (396, 411, 635, 620), (406, 405, 629, 630), (389, 390, 614, 613), (395, 410, 634, 619), (407, 406, 630, 631), (390, 391, 615, 614), (408, 407, 631, 632), (391, 392, 616, 615), (409, 408, 632, 633), (392, 393, 617, 616), (410, 409, 633, 634), (397, 396, 620, 621), (412, 413, 637, 636), (398, 397, 621, 622), (413, 414, 638, 637), (399, 398, 622, 623), (618, 639, 671, 650), (628, 627, 659, 660), (611, 612, 644, 643), (640, 619, 651, 672), (629, 628, 660, 661), (612, 613, 645, 644), (620, 635, 667, 652), (630, 629, 661, 662), (613, 614, 646, 645), (619, 634, 666, 651), (631, 630, 662, 663), (614, 615, 647, 646), (632, 631, 663, 664), (615, 616, 648, 647), (633, 632, 664, 665), (616, 617, 649, 648), (634, 633, 665, 666), (621, 620, 652, 653), (636, 637, 669, 668), (622, 621, 653, 654), (637, 638, 670, 669), (623, 622, 654, 655), (639, 640, 672, 671), (624, 623, 655, 656), (635, 609, 641, 667), (625, 624, 656, 657), (617, 636, 668, 649), (626, 625, 657, 658), (609, 610, 642, 641), (638, 618, 650, 670), (627, 626, 658, 659), (610, 611, 643, 642), (651, 666, 698, 683), (663, 662, 694, 695), (646, 647, 679, 678), (664, 663, 695, 696), (647, 648, 680, 679), (665, 664, 696, 697), (648, 649, 681, 680), (666, 665, 697, 698), (653, 652, 684, 685), (668, 669, 701, 700), (654, 653, 685, 686), (669, 670, 702, 701), (655, 654, 686, 687), (671, 672, 704, 703), (656, 655, 687, 688), (667, 641, 673, 699), (657, 656, 688, 689), (649, 668, 700, 681), (658, 657, 689, 690), (641, 642, 674, 673), (670, 650, 682, 702), (659, 658, 690, 691), (642, 643, 675, 674), (650, 671, 703, 682), (660, 659, 691, 692), (643, 644, 676, 675), (672, 651, 683, 704), (661, 660, 692, 693), (644, 645, 677, 676), (652, 667, 699, 684), (662, 661, 693, 694), (645, 646, 678, 677), (698, 697, 729, 730), (685, 684, 716, 717), (700, 701, 733, 732), (686, 685, 717, 718), (701, 702, 734, 733), (687, 686, 718, 719), (703, 704, 736, 735), (688, 687, 719, 720), (699, 673, 705, 731), (689, 688, 720, 721), (681, 700, 732, 713), (690, 689, 721, 722), (673, 674, 706, 705), (702, 682, 714, 734), (691, 690, 722, 723), (674, 675, 707, 706), (682, 703, 735, 714), (692, 691, 723, 724), (675, 676, 708, 707), (704, 683, 715, 736), (693, 692, 724, 725), (676, 677, 709, 708), (684, 699, 731, 716), (694, 693, 725, 726), (677, 678, 710, 709), (683, 698, 730, 715), (695, 694, 726, 727), (678, 679, 711, 710), (696, 695, 727, 728), (679, 680, 712, 711), (697, 696, 728, 729), (680, 681, 713, 712)])
me_sphere_001.polygons.foreach_set('use_smooth', [True] * 736)
me_sphere_001.use_remesh_preserve_volume = False
me_sphere_001.use_remesh_preserve_attributes = False
me_sphere_001.use_mirror_vertex_groups = False
me_sphere_001.update()
me_cylinder_002 = bpy.data.meshes.new('Cylinder.002')
me_cylinder_002.from_pydata([(2.526e-08, 0.5282, -0.5282), (2.526e-08, 0.5282, 0.5282), (0.103, 0.5181, -0.5282), (0.103, 0.5181, 0.5282), (0.2021, 0.488, -0.5282), (0.2021, 0.488, 0.5282), (0.2935, 0.4392, -0.5282), (0.2935, 0.4392, 0.5282), (0.3735, 0.3735, -0.5282), (0.3735, 0.3735, 0.5282), (0.4392, 0.2935, -0.5282), (0.4392, 0.2935, 0.5282), (0.488, 0.2021, -0.5282), (0.488, 0.2021, 0.5282), (0.5181, 0.103, -0.5282), (0.5181, 0.103, 0.5282), (0.5282, 1.901e-07, -0.5282), (0.5282, 1.901e-07, 0.5282), (0.5181, -0.103, -0.5282), (0.5181, -0.103, 0.5282), (0.488, -0.2021, -0.5282), (0.488, -0.2021, 0.5282), (0.4392, -0.2935, -0.5282), (0.4392, -0.2935, 0.5282), (0.3735, -0.3735, -0.5282), (0.3735, -0.3735, 0.5282), (0.2935, -0.4392, -0.5282), (0.2935, -0.4392, 0.5282), (0.2021, -0.488, -0.5282), (0.2021, -0.488, 0.5282), (0.103, -0.5181, -0.5282), (0.103, -0.5181, 0.5282), (-1.468e-07, -0.5282, -0.5282), (-1.468e-07, -0.5282, 0.5282), (-0.103, -0.5181, -0.5282), (-0.103, -0.5181, 0.5282), (-0.2021, -0.488, -0.5282), (-0.2021, -0.488, 0.5282), (-0.2935, -0.4392, -0.5282), (-0.2935, -0.4392, 0.5282), (-0.3735, -0.3735, -0.5282), (-0.3735, -0.3735, 0.5282), (-0.4392, -0.2935, -0.5282), (-0.4392, -0.2935, 0.5282), (-0.488, -0.2021, -0.5282), (-0.488, -0.2021, 0.5282), (-0.5181, -0.103, -0.5282), (-0.5181, -0.103, 0.5282), (-0.5282, 6.603e-07, -0.5282), (-0.5282, 6.603e-07, 0.5282), (-0.5181, 0.103, -0.5282), (-0.5181, 0.103, 0.5282), (-0.488, 0.2021, -0.5282), (-0.488, 0.2021, 0.5282), (-0.4392, 0.2935, -0.5282), (-0.4392, 0.2935, 0.5282), (-0.3735, 0.3735, -0.5282), (-0.3735, 0.3735, 0.5282), (-0.2935, 0.4392, -0.5282), (-0.2935, 0.4392, 0.5282), (-0.2021, 0.488, -0.5282), (-0.2021, 0.488, 0.5282), (-0.103, 0.5181, -0.5282), (-0.103, 0.5181, 0.5282), (-0.1093, 1.638, -0.5282), (-0.1093, 1.638, 0.5282), (0.4268, 1.585, 0.5282), (0.4268, 1.585, -0.5282), (0.5259, 1.555, -0.5282), (0.5259, 1.555, 0.5282), (1.001, 1.301, 0.5282), (1.001, 1.301, -0.5282), (1.081, 1.236, -0.5282), (1.081, 1.236, 0.5282), (1.423, 0.8193, 0.5282), (1.423, 0.8193, -0.5282), (1.472, 0.728, -0.5282), (1.472, 0.728, 0.5282), (1.628, 0.2124, 0.5282), (1.628, 0.2124, -0.5282), (1.638, 0.1093, -0.5282), (1.638, 0.1093, 0.5282), (1.585, -0.4268, 0.5282), (1.585, -0.4268, -0.5282), (1.555, -0.5259, -0.5282), (1.555, -0.5259, 0.5282), (1.301, -1.001, 0.5282), (1.301, -1.001, -0.5282), (1.236, -1.081, -0.5282), (1.236, -1.081, 0.5282), (0.8193, -1.423, 0.5282), (0.8193, -1.423, -0.5282), (0.728, -1.472, -0.5282), (0.728, -1.472, 0.5282), (0.2124, -1.628, 0.5282), (0.2124, -1.628, -0.5282), (0.1093, -1.638, -0.5282), (0.1093, -1.638, 0.5282), (-0.4268, -1.585, 0.5282), (-0.4268, -1.585, -0.5282), (-0.5259, -1.555, -0.5282), (-0.5259, -1.555, 0.5282), (-1.001, -1.301, 0.5282), (-1.001, -1.301, -0.5282), (-1.081, -1.236, -0.5282), (-1.081, -1.236, 0.5282), (-1.423, -0.8193, 0.5282), (-1.423, -0.8193, -0.5282), (-1.472, -0.728, -0.5282), (-1.472, -0.728, 0.5282), (-1.628, -0.2124, 0.5282), (-1.628, -0.2124, -0.5282), (-1.638, -0.1093, -0.5282), (-1.638, -0.1093, 0.5282), (-1.585, 0.4268, 0.5282), (-1.585, 0.4268, -0.5282), (-1.555, 0.5259, -0.5282), (-1.555, 0.5259, 0.5282), (-1.301, 1.001, 0.5282), (-1.301, 1.001, -0.5282), (-1.236, 1.081, -0.5282), (-1.236, 1.081, 0.5282), (-0.8193, 1.423, 0.5282), (-0.8193, 1.423, -0.5282), (-0.728, 1.472, -0.5282), (-0.728, 1.472, 0.5282), (-0.2124, 1.628, 0.5282), (-0.2124, 1.628, -0.5282)], [], [(0, 1, 3, 2), (40, 38, 103, 104), (4, 5, 7, 6), (57, 56, 120, 121), (8, 9, 11, 10), (3, 5, 69, 66), (12, 13, 15, 14), (38, 39, 102, 103), (16, 17, 19, 18), (55, 57, 121, 118), (20, 21, 23, 22), (4, 2, 67, 68), (24, 25, 27, 26), (21, 20, 84, 85), (28, 29, 31, 30), (56, 54, 119, 120), (32, 33, 35, 34), (2, 3, 66, 67), (36, 37, 39, 38), (19, 21, 85, 82), (40, 41, 43, 42), (54, 55, 118, 119), (44, 45, 47, 46), (1, 0, 64, 65), (48, 49, 51, 50), (20, 18, 83, 84), (52, 53, 55, 54), (37, 36, 100, 101), (56, 57, 59, 58), (18, 19, 82, 83), (3, 1, 63, 61, 59, 57, 55, 53, 51, 49, 47, 45, 43, 41, 39, 37, 35, 33, 31, 29, 27, 25, 23, 21, 19, 17, 15, 13, 11, 9, 7, 5), (60, 61, 63, 62), (35, 37, 101, 98), (0, 2, 4, 6, 8, 10, 12, 14, 16, 18, 20, 22, 24, 26, 28, 30, 32, 34, 36, 38, 40, 42, 44, 46, 48, 50, 52, 54, 56, 58, 60, 62), (67, 66, 69, 68), (71, 70, 73, 72), (75, 74, 77, 76), (79, 78, 81, 80), (83, 82, 85, 84), (87, 86, 89, 88), (91, 90, 93, 92), (95, 94, 97, 96), (99, 98, 101, 100), (103, 102, 105, 104), (107, 106, 109, 108), (111, 110, 113, 112), (115, 114, 117, 116), (119, 118, 121, 120), (123, 122, 125, 124), (127, 126, 65, 64), (5, 4, 68, 69), (39, 41, 105, 102), (22, 23, 86, 87), (41, 40, 104, 105), (24, 22, 87, 88), (58, 59, 122, 123), (23, 25, 89, 86), (6, 7, 70, 71), (60, 58, 123, 124), (25, 24, 88, 89), (8, 6, 71, 72), (59, 61, 125, 122), (42, 43, 106, 107), (7, 9, 73, 70), (61, 60, 124, 125), (44, 42, 107, 108), (9, 8, 72, 73), (43, 45, 109, 106), (26, 27, 90, 91), (45, 44, 108, 109), (28, 26, 91, 92), (62, 63, 126, 127), (27, 29, 93, 90), (10, 11, 74, 75), (0, 62, 127, 64), (29, 28, 92, 93), (12, 10, 75, 76), (63, 1, 65, 126), (46, 47, 110, 111), (11, 13, 77, 74), (48, 46, 111, 112), (13, 12, 76, 77), (47, 49, 113, 110), (30, 31, 94, 95), (49, 48, 112, 113), (32, 30, 95, 96), (31, 33, 97, 94), (14, 15, 78, 79), (33, 32, 96, 97), (16, 14, 79, 80), (50, 51, 114, 115), (15, 17, 81, 78), (52, 50, 115, 116), (17, 16, 80, 81), (51, 53, 117, 114), (34, 35, 98, 99), (53, 52, 116, 117), (36, 34, 99, 100)])
me_cylinder_002.use_remesh_preserve_volume = False
me_cylinder_002.use_remesh_preserve_attributes = False
me_cylinder_002.use_mirror_vertex_groups = False
me_cylinder_002.update()
me_circle_001 = bpy.data.meshes.new('Circle.001')
me_circle_001.from_pydata([(0.0, 1.0, -0.1231), (-0.1951, 0.9808, -0.1231), (-0.3827, 0.9239, -0.1231), (-0.5556, 0.8315, -0.1231), (-0.7071, 0.7071, -0.1231), (-0.8315, 0.5556, -0.1231), (-0.9239, 0.3827, -0.1231), (-0.9808, 0.1951, -0.1231), (-1.0, 7.55e-08, -0.1231), (-0.9808, -0.1951, -0.1231), (-0.9239, -0.3827, -0.1231), (-0.8315, -0.5556, -0.1231), (-0.7071, -0.7071, -0.1231), (-0.5556, -0.8315, -0.1231), (-0.3827, -0.9239, -0.1231), (-0.1951, -0.9808, -0.1231), (3.258e-07, -1.0, -0.1231), (0.1951, -0.9808, -0.1231), (0.3827, -0.9239, -0.1231), (0.5556, -0.8315, -0.1231), (0.7071, -0.7071, -0.1231), (0.8315, -0.5556, -0.1231), (0.9239, -0.3827, -0.1231), (0.9808, -0.1951, -0.1231), (1.0, 9.656e-07, -0.1231), (0.9808, 0.1951, -0.1231), (0.9239, 0.3827, -0.1231), (0.8315, 0.5556, -0.1231), (0.7071, 0.7071, -0.1231), (0.5556, 0.8315, -0.1231), (0.3827, 0.9239, -0.1231), (0.1951, 0.9808, -0.1231), (0.0, 1.0, 0.1248), (-0.1951, 0.9808, 0.1248), (-0.3827, 0.9239, 0.1248), (-0.5556, 0.8315, 0.1248), (-0.7071, 0.7071, 0.1248), (-0.8315, 0.5556, 0.1248), (-0.9239, 0.3827, 0.1248), (-0.9808, 0.1951, 0.1248), (-1.0, 7.55e-08, 0.1248), (-0.9808, -0.1951, 0.1248), (-0.9239, -0.3827, 0.1248), (-0.8315, -0.5556, 0.1248), (-0.7071, -0.7071, 0.1248), (-0.5556, -0.8315, 0.1248), (-0.3827, -0.9239, 0.1248), (-0.1951, -0.9808, 0.1248), (3.258e-07, -1.0, 0.1248), (0.1951, -0.9808, 0.1248), (0.3827, -0.9239, 0.1248), (0.5556, -0.8315, 0.1248), (0.7071, -0.7071, 0.1248), (0.8315, -0.5556, 0.1248), (0.9239, -0.3827, 0.1248), (0.9808, -0.1951, 0.1248), (1.0, 9.656e-07, 0.1248), (0.9808, 0.1951, 0.1248), (0.9239, 0.3827, 0.1248), (0.8315, 0.5556, 0.1248), (0.7071, 0.7071, 0.1248), (0.5556, 0.8315, 0.1248), (0.3827, 0.9239, 0.1248), (0.1951, 0.9808, 0.1248)], [], [(14, 13, 45, 46), (1, 0, 32, 33), (28, 27, 59, 60), (15, 14, 46, 47), (2, 1, 33, 34), (29, 28, 60, 61), (16, 15, 47, 48), (3, 2, 34, 35), (30, 29, 61, 62), (17, 16, 48, 49), (4, 3, 35, 36), (31, 30, 62, 63), (18, 17, 49, 50), (5, 4, 36, 37), (0, 31, 63, 32), (19, 18, 50, 51), (6, 5, 37, 38), (20, 19, 51, 52), (7, 6, 38, 39), (21, 20, 52, 53), (8, 7, 39, 40), (22, 21, 53, 54), (9, 8, 40, 41), (23, 22, 54, 55), (10, 9, 41, 42), (24, 23, 55, 56), (11, 10, 42, 43), (25, 24, 56, 57), (12, 11, 43, 44), (26, 25, 57, 58), (13, 12, 44, 45), (27, 26, 58, 59)])
me_circle_001.use_remesh_preserve_volume = False
me_circle_001.use_remesh_preserve_attributes = False
me_circle_001.use_mirror_vertex_groups = False
me_circle_001.update()
me_cylinder_001 = bpy.data.meshes.new('Cylinder.001')
me_cylinder_001.from_pydata([(0.0, 1.0, -1.0), (0.1951, 0.9808, -1.0), (0.3827, 0.9239, -1.0), (0.5556, 0.8315, -1.0), (0.7071, 0.7071, -1.0), (0.8315, 0.5556, -1.0), (0.9239, 0.3827, -1.0), (0.9808, 0.1951, -1.0), (1.0, 7.55e-08, -1.0), (0.9808, -0.1951, -1.0), (0.9239, -0.3827, -1.0), (0.8315, -0.5556, -1.0), (0.7071, -0.7071, -1.0), (0.5556, -0.8315, -1.0), (0.3827, -0.9239, -1.0), (0.1951, -0.9808, -1.0), (-3.258e-07, -1.0, -1.0), (-0.1951, -0.9808, -1.0), (-0.3827, -0.9239, -1.0), (-0.5556, -0.8315, -1.0), (-0.7071, -0.7071, -1.0), (-0.8315, -0.5556, -1.0), (-0.9239, -0.3827, -1.0), (-0.9808, -0.1951, -1.0), (-1.0, 9.656e-07, -1.0), (-0.9808, 0.1951, -1.0), (-0.9239, 0.3827, -1.0), (-0.8315, 0.5556, -1.0), (-0.7071, 0.7071, -1.0), (-0.5556, 0.8315, -1.0), (-0.3827, 0.9239, -1.0), (-0.1951, 0.9808, -1.0), (-1.396e-07, 2.176, -1.0), (0.4245, 2.134, -1.0), (0.8327, 2.01, -1.0), (1.209, 1.809, -1.0), (1.539, 1.539, -1.0), (1.809, 1.209, -1.0), (2.01, 0.8327, -1.0), (2.134, 0.4245, -1.0), (2.176, -1.708e-07, -1.0), (2.134, -0.4245, -1.0), (2.01, -0.8327, -1.0), (1.809, -1.209, -1.0), (1.539, -1.539, -1.0), (1.209, -1.809, -1.0), (0.8327, -2.01, -1.0), (0.4245, -2.134, -1.0), (-8.486e-07, -2.176, -1.0), (-0.4245, -2.134, -1.0), (-0.8327, -2.01, -1.0), (-1.209, -1.809, -1.0), (-1.539, -1.539, -1.0), (-1.809, -1.209, -1.0), (-2.01, -0.8327, -1.0), (-2.134, -0.4245, -1.0), (-2.176, 1.766e-06, -1.0), (-2.134, 0.4245, -1.0), (-2.01, 0.8327, -1.0), (-1.809, 1.209, -1.0), (-1.539, 1.539, -1.0), (-1.209, 1.809, -1.0), (-0.8327, 2.01, -1.0), (-0.4245, 2.134, -1.0), (-2.738e-07, 2.176, -1.165), (0.4245, 2.134, -1.165), (0.8327, 2.01, -1.165), (1.209, 1.809, -1.165), (1.539, 1.539, -1.165), (1.809, 1.209, -1.165), (2.01, 0.8327, -1.165), (2.134, 0.4245, -1.165), (2.176, -1.708e-07, -1.165), (2.134, -0.4245, -1.165), (2.01, -0.8327, -1.165), (1.809, -1.209, -1.165), (1.539, -1.539, -1.165), (1.209, -1.809, -1.165), (0.8327, -2.01, -1.165), (0.4245, -2.134, -1.165), (-9.828e-07, -2.176, -1.165), (-0.4245, -2.134, -1.165), (-0.8327, -2.01, -1.165), (-1.209, -1.809, -1.165), (-1.539, -1.539, -1.165), (-1.809, -1.209, -1.165), (-2.01, -0.8327, -1.165), (-2.134, -0.4245, -1.165), (-2.176, 1.766e-06, -1.165), (-2.134, 0.4245, -1.165), (-2.01, 0.8327, -1.165), (-1.809, 1.209, -1.165), (-1.539, 1.539, -1.165), (-1.209, 1.809, -1.165), (-0.8327, 2.01, -1.165), (-0.4245, 2.134, -1.165), (-2.635e-07, 1.763, -1.165), (0.344, 1.729, -1.165), (0.6748, 1.629, -1.165), (0.9797, 1.466, -1.165), (1.247, 1.247, -1.165), (1.466, 0.9797, -1.165), (1.629, 0.6748, -1.165), (1.729, 0.344, -1.165), (1.763, -6.781e-08, -1.165), (1.729, -0.344, -1.165), (1.629, -0.6748, -1.165), (1.466, -0.9797, -1.165), (1.247, -1.247, -1.165), (0.9797, -1.466, -1.165), (0.6748, -1.629, -1.165), (0.344, -1.729, -1.165), (-8.381e-07, -1.763, -1.165), (-0.344, -1.729, -1.165), (-0.6748, -1.629, -1.165), (-0.9797, -1.466, -1.165), (-1.247, -1.247, -1.165), (-1.466, -0.9797, -1.165), (-1.629, -0.6748, -1.165), (-1.729, -0.344, -1.165), (-1.763, 1.502e-06, -1.165), (-1.729, 0.344, -1.165), (-1.629, 0.6748, -1.165), (-1.466, 0.9797, -1.165), (-1.247, 1.247, -1.165), (-0.9797, 1.466, -1.165), (-0.6748, 1.629, -1.165), (-0.344, 1.729, -1.165), (-2.938e-07, 1.763, -1.202), (0.344, 1.729, -1.202), (0.6748, 1.629, -1.202), (0.9797, 1.466, -1.202), (1.247, 1.247, -1.202), (1.466, 0.9797, -1.202), (1.629, 0.6748, -1.202), (1.729, 0.344, -1.202), (1.763, -6.781e-08, -1.202), (1.729, -0.344, -1.202), (1.629, -0.6748, -1.202), (1.466, -0.9797, -1.202), (1.247, -1.247, -1.202), (0.9797, -1.466, -1.202), (0.6748, -1.629, -1.202), (0.344, -1.729, -1.202), (-8.684e-07, -1.763, -1.202), (-0.344, -1.729, -1.202), (-0.6748, -1.629, -1.202), (-0.9797, -1.466, -1.202), (-1.247, -1.247, -1.202), (-1.466, -0.9797, -1.202), (-1.629, -0.6748, -1.202), (-1.729, -0.344, -1.202), (-1.763, 1.502e-06, -1.202), (-1.729, 0.344, -1.202), (-1.629, 0.6748, -1.202), (-1.466, 0.9797, -1.202), (-1.247, 1.247, -1.202), (-0.9797, 1.466, -1.202), (-0.6748, 1.629, -1.202), (-0.344, 1.729, -1.202), (0.0, 1.0, 1.0), (0.1951, 0.9808, 1.0), (0.3827, 0.9239, 1.0), (0.5556, 0.8315, 1.0), (0.7071, 0.7071, 1.0), (0.8315, 0.5556, 1.0), (0.9239, 0.3827, 1.0), (0.9808, 0.1951, 1.0), (1.0, 7.55e-08, 1.0), (0.9808, -0.1951, 1.0), (0.9239, -0.3827, 1.0), (0.8315, -0.5556, 1.0), (0.7071, -0.7071, 1.0), (0.5556, -0.8315, 1.0), (0.3827, -0.9239, 1.0), (0.1951, -0.9808, 1.0), (-3.258e-07, -1.0, 1.0), (-0.1951, -0.9808, 1.0), (-0.3827, -0.9239, 1.0), (-0.5556, -0.8315, 1.0), (-0.7071, -0.7071, 1.0), (-0.8315, -0.5556, 1.0), (-0.9239, -0.3827, 1.0), (-0.9808, -0.1951, 1.0), (-1.0, 9.656e-07, 1.0), (-0.9808, 0.1951, 1.0), (-0.9239, 0.3827, 1.0), (-0.8315, 0.5556, 1.0), (-0.7071, 0.7071, 1.0), (-0.5556, 0.8315, 1.0), (-0.3827, 0.9239, 1.0), (-0.1951, 0.9808, 1.0), (0.0, 1.0, 0.0), (0.1951, 0.9808, 0.0), (0.3827, 0.9239, 0.0), (0.5556, 0.8315, 0.0), (0.7071, 0.7071, 0.0), (0.8315, 0.5556, 0.0), (0.9239, 0.3827, 0.0), (0.9808, 0.1951, 0.0), (1.0, 7.55e-08, 0.0), (0.9808, -0.1951, 0.0), (0.9239, -0.3827, 0.0), (0.8315, -0.5556, 0.0), (0.7071, -0.7071, 0.0), (0.5556, -0.8315, 0.0), (0.3827, -0.9239, 0.0), (0.1951, -0.9808, 0.0), (-3.258e-07, -1.0, 0.0), (-0.1951, -0.9808, 0.0), (-0.3827, -0.9239, 0.0), (-0.5556, -0.8315, 0.0), (-0.7071, -0.7071, 0.0), (-0.8315, -0.5556, 0.0), (-0.9239, -0.3827, 0.0), (-0.9808, -0.1951, 0.0), (-1.0, 9.656e-07, 0.0), (-0.9808, 0.1951, 0.0), (-0.9239, 0.3827, 0.0), (-0.8315, 0.5556, 0.0), (-0.7071, 0.7071, 0.0), (-0.5556, 0.8315, 0.0), (-0.3827, 0.9239, 0.0), (-0.1951, 0.9808, 0.0), (-1.396e-07, 2.176, 1.0), (0.4245, 2.134, 1.0), (0.8327, 2.01, 1.0), (1.209, 1.809, 1.0), (1.539, 1.539, 1.0), (1.809, 1.209, 1.0), (2.01, 0.8327, 1.0), (2.134, 0.4245, 1.0), (2.176, -1.708e-07, 1.0), (2.134, -0.4245, 1.0), (2.01, -0.8327, 1.0), (1.809, -1.209, 1.0), (1.539, -1.539, 1.0), (1.209, -1.809, 1.0), (0.8327, -2.01, 1.0), (0.4245, -2.134, 1.0), (-8.486e-07, -2.176, 1.0), (-0.4245, -2.134, 1.0), (-0.8327, -2.01, 1.0), (-1.209, -1.809, 1.0), (-1.539, -1.539, 1.0), (-1.809, -1.209, 1.0), (-2.01, -0.8327, 1.0), (-2.134, -0.4245, 1.0), (-2.176, 1.766e-06, 1.0), (-2.134, 0.4245, 1.0), (-2.01, 0.8327, 1.0), (-1.809, 1.209, 1.0), (-1.539, 1.539, 1.0), (-1.209, 1.809, 1.0), (-0.8327, 2.01, 1.0), (-0.4245, 2.134, 1.0), (-2.738e-07, 2.176, 1.165), (0.4245, 2.134, 1.165), (0.8327, 2.01, 1.165), (1.209, 1.809, 1.165), (1.539, 1.539, 1.165), (1.809, 1.209, 1.165), (2.01, 0.8327, 1.165), (2.134, 0.4245, 1.165), (2.176, -1.708e-07, 1.165), (2.134, -0.4245, 1.165), (2.01, -0.8327, 1.165), (1.809, -1.209, 1.165), (1.539, -1.539, 1.165), (1.209, -1.809, 1.165), (0.8327, -2.01, 1.165), (0.4245, -2.134, 1.165), (-9.828e-07, -2.176, 1.165), (-0.4245, -2.134, 1.165), (-0.8327, -2.01, 1.165), (-1.209, -1.809, 1.165), (-1.539, -1.539, 1.165), (-1.809, -1.209, 1.165), (-2.01, -0.8327, 1.165), (-2.134, -0.4245, 1.165), (-2.176, 1.766e-06, 1.165), (-2.134, 0.4245, 1.165), (-2.01, 0.8327, 1.165), (-1.809, 1.209, 1.165), (-1.539, 1.539, 1.165), (-1.209, 1.809, 1.165), (-0.8327, 2.01, 1.165), (-0.4245, 2.134, 1.165), (-2.635e-07, 1.763, 1.165), (0.344, 1.729, 1.165), (0.6748, 1.629, 1.165), (0.9797, 1.466, 1.165), (1.247, 1.247, 1.165), (1.466, 0.9797, 1.165), (1.629, 0.6748, 1.165), (1.729, 0.344, 1.165), (1.763, -6.781e-08, 1.165), (1.729, -0.344, 1.165), (1.629, -0.6748, 1.165), (1.466, -0.9797, 1.165), (1.247, -1.247, 1.165), (0.9797, -1.466, 1.165), (0.6748, -1.629, 1.165), (0.344, -1.729, 1.165), (-8.381e-07, -1.763, 1.165), (-0.344, -1.729, 1.165), (-0.6748, -1.629, 1.165), (-0.9797, -1.466, 1.165), (-1.247, -1.247, 1.165), (-1.466, -0.9797, 1.165), (-1.629, -0.6748, 1.165), (-1.729, -0.344, 1.165), (-1.763, 1.502e-06, 1.165), (-1.729, 0.344, 1.165), (-1.629, 0.6748, 1.165), (-1.466, 0.9797, 1.165), (-1.247, 1.247, 1.165), (-0.9797, 1.466, 1.165), (-0.6748, 1.629, 1.165), (-0.344, 1.729, 1.165), (-2.938e-07, 1.763, 1.202), (0.344, 1.729, 1.202), (0.6748, 1.629, 1.202), (0.9797, 1.466, 1.202), (1.247, 1.247, 1.202), (1.466, 0.9797, 1.202), (1.629, 0.6748, 1.202), (1.729, 0.344, 1.202), (1.763, -6.781e-08, 1.202), (1.729, -0.344, 1.202), (1.629, -0.6748, 1.202), (1.466, -0.9797, 1.202), (1.247, -1.247, 1.202), (0.9797, -1.466, 1.202), (0.6748, -1.629, 1.202), (0.344, -1.729, 1.202), (-8.684e-07, -1.763, 1.202), (-0.344, -1.729, 1.202), (-0.6748, -1.629, 1.202), (-0.9797, -1.466, 1.202), (-1.247, -1.247, 1.202), (-1.466, -0.9797, 1.202), (-1.629, -0.6748, 1.202), (-1.729, -0.344, 1.202), (-1.763, 1.502e-06, 1.202), (-1.729, 0.344, 1.202), (-1.629, 0.6748, 1.202), (-1.466, 0.9797, 1.202), (-1.247, 1.247, 1.202), (-0.9797, 1.466, 1.202), (-0.6748, 1.629, 1.202), (-0.344, 1.729, 1.202)], [], [(22, 23, 55, 54), (31, 223, 192, 0), (30, 222, 223, 31), (29, 221, 222, 30), (28, 220, 221, 29), (27, 219, 220, 28), (26, 218, 219, 27), (25, 217, 218, 26), (24, 216, 217, 25), (23, 215, 216, 24), (22, 214, 215, 23), (21, 213, 214, 22), (20, 212, 213, 21), (19, 211, 212, 20), (18, 210, 211, 19), (17, 209, 210, 18), (16, 208, 209, 17), (15, 207, 208, 16), (14, 206, 207, 15), (13, 205, 206, 14), (12, 204, 205, 13), (11, 203, 204, 12), (10, 202, 203, 11), (9, 201, 202, 10), (8, 200, 201, 9), (7, 199, 200, 8), (6, 198, 199, 7), (5, 197, 198, 6), (4, 196, 197, 5), (3, 195, 196, 4), (2, 194, 195, 3), (1, 193, 194, 2), (0, 192, 193, 1), (47, 48, 80, 79), (2, 3, 35, 34), (29, 30, 62, 61), (9, 10, 42, 41), (16, 17, 49, 48), (23, 24, 56, 55), (3, 4, 36, 35), (30, 31, 63, 62), (10, 11, 43, 42), (17, 18, 50, 49), (24, 25, 57, 56), (4, 5, 37, 36), (31, 0, 32, 63), (11, 12, 44, 43), (18, 19, 51, 50), (25, 26, 58, 57), (5, 6, 38, 37), (12, 13, 45, 44), (19, 20, 52, 51), (26, 27, 59, 58), (6, 7, 39, 38), (13, 14, 46, 45), (20, 21, 53, 52), (0, 1, 33, 32), (27, 28, 60, 59), (7, 8, 40, 39), (14, 15, 47, 46), (21, 22, 54, 53), (1, 2, 34, 33), (28, 29, 61, 60), (8, 9, 41, 40), (15, 16, 48, 47), (82, 83, 115, 114), (34, 35, 67, 66), (61, 62, 94, 93), (48, 49, 81, 80), (35, 36, 68, 67), (62, 63, 95, 94), (49, 50, 82, 81), (36, 37, 69, 68), (63, 32, 64, 95), (50, 51, 83, 82), (37, 38, 70, 69), (51, 52, 84, 83), (38, 39, 71, 70), (52, 53, 85, 84), (39, 40, 72, 71), (53, 54, 86, 85), (40, 41, 73, 72), (54, 55, 87, 86), (41, 42, 74, 73), (55, 56, 88, 87), (42, 43, 75, 74), (56, 57, 89, 88), (43, 44, 76, 75), (57, 58, 90, 89), (44, 45, 77, 76), (58, 59, 91, 90), (45, 46, 78, 77), (32, 33, 65, 64), (59, 60, 92, 91), (46, 47, 79, 78), (33, 34, 66, 65), (60, 61, 93, 92), (117, 118, 150, 149), (69, 70, 102, 101), (83, 84, 116, 115), (70, 71, 103, 102), (84, 85, 117, 116), (71, 72, 104, 103), (85, 86, 118, 117), (72, 73, 105, 104), (86, 87, 119, 118), (73, 74, 106, 105), (87, 88, 120, 119), (74, 75, 107, 106), (88, 89, 121, 120), (75, 76, 108, 107), (89, 90, 122, 121), (76, 77, 109, 108), (90, 91, 123, 122), (77, 78, 110, 109), (64, 65, 97, 96), (91, 92, 124, 123), (78, 79, 111, 110), (65, 66, 98, 97), (92, 93, 125, 124), (79, 80, 112, 111), (66, 67, 99, 98), (93, 94, 126, 125), (80, 81, 113, 112), (67, 68, 100, 99), (94, 95, 127, 126), (81, 82, 114, 113), (68, 69, 101, 100), (95, 64, 96, 127), (128, 129, 130, 131, 132, 133, 134, 135, 136, 137, 138, 139, 140, 141, 142, 143, 144, 145, 146, 147, 148, 149, 150, 151, 152, 153, 154, 155, 156, 157, 158, 159), (104, 105, 137, 136), (118, 119, 151, 150), (105, 106, 138, 137), (119, 120, 152, 151), (106, 107, 139, 138), (120, 121, 153, 152), (107, 108, 140, 139), (121, 122, 154, 153), (108, 109, 141, 140), (122, 123, 155, 154), (109, 110, 142, 141), (96, 97, 129, 128), (123, 124, 156, 155), (110, 111, 143, 142), (97, 98, 130, 129), (124, 125, 157, 156), (111, 112, 144, 143), (98, 99, 131, 130), (125, 126, 158, 157), (112, 113, 145, 144), (99, 100, 132, 131), (126, 127, 159, 158), (113, 114, 146, 145), (100, 101, 133, 132), (127, 96, 128, 159), (114, 115, 147, 146), (101, 102, 134, 133), (115, 116, 148, 147), (102, 103, 135, 134), (116, 117, 149, 148), (103, 104, 136, 135), (182, 246, 247, 183), (191, 160, 192, 223), (190, 191, 223, 222), (189, 190, 222, 221), (188, 189, 221, 220), (187, 188, 220, 219), (186, 187, 219, 218), (185, 186, 218, 217), (184, 185, 217, 216), (183, 184, 216, 215), (182, 183, 215, 214), (181, 182, 214, 213), (180, 181, 213, 212), (179, 180, 212, 211), (178, 179, 211, 210), (177, 178, 210, 209), (176, 177, 209, 208), (175, 176, 208, 207), (174, 175, 207, 206), (173, 174, 206, 205), (172, 173, 205, 204), (171, 172, 204, 203), (170, 171, 203, 202), (169, 170, 202, 201), (168, 169, 201, 200), (167, 168, 200, 199), (166, 167, 199, 198), (165, 166, 198, 197), (164, 165, 197, 196), (163, 164, 196, 195), (162, 163, 195, 194), (161, 162, 194, 193), (160, 161, 193, 192), (239, 271, 272, 240), (162, 226, 227, 163), (189, 253, 254, 190), (169, 233, 234, 170), (176, 240, 241, 177), (183, 247, 248, 184), (163, 227, 228, 164), (190, 254, 255, 191), (170, 234, 235, 171), (177, 241, 242, 178), (184, 248, 249, 185), (164, 228, 229, 165), (191, 255, 224, 160), (171, 235, 236, 172), (178, 242, 243, 179), (185, 249, 250, 186), (165, 229, 230, 166), (172, 236, 237, 173), (179, 243, 244, 180), (186, 250, 251, 187), (166, 230, 231, 167), (173, 237, 238, 174), (180, 244, 245, 181), (160, 224, 225, 161), (187, 251, 252, 188), (167, 231, 232, 168), (174, 238, 239, 175), (181, 245, 246, 182), (161, 225, 226, 162), (188, 252, 253, 189), (168, 232, 233, 169), (175, 239, 240, 176), (274, 306, 307, 275), (226, 258, 259, 227), (253, 285, 286, 254), (240, 272, 273, 241), (227, 259, 260, 228), (254, 286, 287, 255), (241, 273, 274, 242), (228, 260, 261, 229), (255, 287, 256, 224), (242, 274, 275, 243), (229, 261, 262, 230), (243, 275, 276, 244), (230, 262, 263, 231), (244, 276, 277, 245), (231, 263, 264, 232), (245, 277, 278, 246), (232, 264, 265, 233), (246, 278, 279, 247), (233, 265, 266, 234), (247, 279, 280, 248), (234, 266, 267, 235), (248, 280, 281, 249), (235, 267, 268, 236), (249, 281, 282, 250), (236, 268, 269, 237), (250, 282, 283, 251), (237, 269, 270, 238), (224, 256, 257, 225), (251, 283, 284, 252), (238, 270, 271, 239), (225, 257, 258, 226), (252, 284, 285, 253), (309, 341, 342, 310), (261, 293, 294, 262), (275, 307, 308, 276), (262, 294, 295, 263), (276, 308, 309, 277), (263, 295, 296, 264), (277, 309, 310, 278), (264, 296, 297, 265), (278, 310, 311, 279), (265, 297, 298, 266), (279, 311, 312, 280), (266, 298, 299, 267), (280, 312, 313, 281), (267, 299, 300, 268), (281, 313, 314, 282), (268, 300, 301, 269), (282, 314, 315, 283), (269, 301, 302, 270), (256, 288, 289, 257), (283, 315, 316, 284), (270, 302, 303, 271), (257, 289, 290, 258), (284, 316, 317, 285), (271, 303, 304, 272), (258, 290, 291, 259), (285, 317, 318, 286), (272, 304, 305, 273), (259, 291, 292, 260), (286, 318, 319, 287), (273, 305, 306, 274), (260, 292, 293, 261), (287, 319, 288, 256), (320, 351, 350, 349, 348, 347, 346, 345, 344, 343, 342, 341, 340, 339, 338, 337, 336, 335, 334, 333, 332, 331, 330, 329, 328, 327, 326, 325, 324, 323, 322, 321), (296, 328, 329, 297), (310, 342, 343, 311), (297, 329, 330, 298), (311, 343, 344, 312), (298, 330, 331, 299), (312, 344, 345, 313), (299, 331, 332, 300), (313, 345, 346, 314), (300, 332, 333, 301), (314, 346, 347, 315), (301, 333, 334, 302), (288, 320, 321, 289), (315, 347, 348, 316), (302, 334, 335, 303), (289, 321, 322, 290), (316, 348, 349, 317), (303, 335, 336, 304), (290, 322, 323, 291), (317, 349, 350, 318), (304, 336, 337, 305), (291, 323, 324, 292), (318, 350, 351, 319), (305, 337, 338, 306), (292, 324, 325, 293), (319, 351, 320, 288), (306, 338, 339, 307), (293, 325, 326, 294), (307, 339, 340, 308), (294, 326, 327, 295), (308, 340, 341, 309), (295, 327, 328, 296)])
me_cylinder_001.use_remesh_preserve_volume = False
me_cylinder_001.use_remesh_preserve_attributes = False
me_cylinder_001.use_mirror_vertex_groups = False
me_cylinder_001.update()
me_circle = bpy.data.meshes.new('Circle')
me_circle.from_pydata([(0.0, 1.0, -0.1231), (-0.1951, 0.9808, -0.1231), (-0.3827, 0.9239, -0.1231), (-0.5556, 0.8315, -0.1231), (-0.7071, 0.7071, -0.1231), (-0.8315, 0.5556, -0.1231), (-0.9239, 0.3827, -0.1231), (-0.9808, 0.1951, -0.1231), (-1.0, 7.55e-08, -0.1231), (-0.9808, -0.1951, -0.1231), (-0.9239, -0.3827, -0.1231), (-0.8315, -0.5556, -0.1231), (-0.7071, -0.7071, -0.1231), (-0.5556, -0.8315, -0.1231), (-0.3827, -0.9239, -0.1231), (-0.1951, -0.9808, -0.1231), (3.258e-07, -1.0, -0.1231), (0.1951, -0.9808, -0.1231), (0.3827, -0.9239, -0.1231), (0.5556, -0.8315, -0.1231), (0.7071, -0.7071, -0.1231), (0.8315, -0.5556, -0.1231), (0.9239, -0.3827, -0.1231), (0.9808, -0.1951, -0.1231), (1.0, 9.656e-07, -0.1231), (0.9808, 0.1951, -0.1231), (0.9239, 0.3827, -0.1231), (0.8315, 0.5556, -0.1231), (0.7071, 0.7071, -0.1231), (0.5556, 0.8315, -0.1231), (0.3827, 0.9239, -0.1231), (0.1951, 0.9808, -0.1231), (0.0, 1.0, 0.1248), (-0.1951, 0.9808, 0.1248), (-0.3827, 0.9239, 0.1248), (-0.5556, 0.8315, 0.1248), (-0.7071, 0.7071, 0.1248), (-0.8315, 0.5556, 0.1248), (-0.9239, 0.3827, 0.1248), (-0.9808, 0.1951, 0.1248), (-1.0, 7.55e-08, 0.1248), (-0.9808, -0.1951, 0.1248), (-0.9239, -0.3827, 0.1248), (-0.8315, -0.5556, 0.1248), (-0.7071, -0.7071, 0.1248), (-0.5556, -0.8315, 0.1248), (-0.3827, -0.9239, 0.1248), (-0.1951, -0.9808, 0.1248), (3.258e-07, -1.0, 0.1248), (0.1951, -0.9808, 0.1248), (0.3827, -0.9239, 0.1248), (0.5556, -0.8315, 0.1248), (0.7071, -0.7071, 0.1248), (0.8315, -0.5556, 0.1248), (0.9239, -0.3827, 0.1248), (0.9808, -0.1951, 0.1248), (1.0, 9.656e-07, 0.1248), (0.9808, 0.1951, 0.1248), (0.9239, 0.3827, 0.1248), (0.8315, 0.5556, 0.1248), (0.7071, 0.7071, 0.1248), (0.5556, 0.8315, 0.1248), (0.3827, 0.9239, 0.1248), (0.1951, 0.9808, 0.1248)], [], [(14, 13, 45, 46), (1, 0, 32, 33), (28, 27, 59, 60), (15, 14, 46, 47), (2, 1, 33, 34), (29, 28, 60, 61), (16, 15, 47, 48), (3, 2, 34, 35), (30, 29, 61, 62), (17, 16, 48, 49), (4, 3, 35, 36), (31, 30, 62, 63), (18, 17, 49, 50), (5, 4, 36, 37), (0, 31, 63, 32), (19, 18, 50, 51), (6, 5, 37, 38), (20, 19, 51, 52), (7, 6, 38, 39), (21, 20, 52, 53), (8, 7, 39, 40), (22, 21, 53, 54), (9, 8, 40, 41), (23, 22, 54, 55), (10, 9, 41, 42), (24, 23, 55, 56), (11, 10, 42, 43), (25, 24, 56, 57), (12, 11, 43, 44), (26, 25, 57, 58), (13, 12, 44, 45), (27, 26, 58, 59)])
me_circle.use_remesh_preserve_volume = False
me_circle.use_remesh_preserve_attributes = False
me_circle.use_mirror_vertex_groups = False
me_circle.update()
me_cylinder = bpy.data.meshes.new('Cylinder')
me_cylinder.from_pydata([(2.526e-08, 0.5282, -0.5282), (2.526e-08, 0.5282, 0.5282), (0.103, 0.5181, -0.5282), (0.103, 0.5181, 0.5282), (0.2021, 0.488, -0.5282), (0.2021, 0.488, 0.5282), (0.2935, 0.4392, -0.5282), (0.2935, 0.4392, 0.5282), (0.3735, 0.3735, -0.5282), (0.3735, 0.3735, 0.5282), (0.4392, 0.2935, -0.5282), (0.4392, 0.2935, 0.5282), (0.488, 0.2021, -0.5282), (0.488, 0.2021, 0.5282), (0.5181, 0.103, -0.5282), (0.5181, 0.103, 0.5282), (0.5282, 1.901e-07, -0.5282), (0.5282, 1.901e-07, 0.5282), (0.5181, -0.103, -0.5282), (0.5181, -0.103, 0.5282), (0.488, -0.2021, -0.5282), (0.488, -0.2021, 0.5282), (0.4392, -0.2935, -0.5282), (0.4392, -0.2935, 0.5282), (0.3735, -0.3735, -0.5282), (0.3735, -0.3735, 0.5282), (0.2935, -0.4392, -0.5282), (0.2935, -0.4392, 0.5282), (0.2021, -0.488, -0.5282), (0.2021, -0.488, 0.5282), (0.103, -0.5181, -0.5282), (0.103, -0.5181, 0.5282), (-1.468e-07, -0.5282, -0.5282), (-1.468e-07, -0.5282, 0.5282), (-0.103, -0.5181, -0.5282), (-0.103, -0.5181, 0.5282), (-0.2021, -0.488, -0.5282), (-0.2021, -0.488, 0.5282), (-0.2935, -0.4392, -0.5282), (-0.2935, -0.4392, 0.5282), (-0.3735, -0.3735, -0.5282), (-0.3735, -0.3735, 0.5282), (-0.4392, -0.2935, -0.5282), (-0.4392, -0.2935, 0.5282), (-0.488, -0.2021, -0.5282), (-0.488, -0.2021, 0.5282), (-0.5181, -0.103, -0.5282), (-0.5181, -0.103, 0.5282), (-0.5282, 6.603e-07, -0.5282), (-0.5282, 6.603e-07, 0.5282), (-0.5181, 0.103, -0.5282), (-0.5181, 0.103, 0.5282), (-0.488, 0.2021, -0.5282), (-0.488, 0.2021, 0.5282), (-0.4392, 0.2935, -0.5282), (-0.4392, 0.2935, 0.5282), (-0.3735, 0.3735, -0.5282), (-0.3735, 0.3735, 0.5282), (-0.2935, 0.4392, -0.5282), (-0.2935, 0.4392, 0.5282), (-0.2021, 0.488, -0.5282), (-0.2021, 0.488, 0.5282), (-0.103, 0.5181, -0.5282), (-0.103, 0.5181, 0.5282), (-0.1093, 1.638, -0.5282), (-0.1093, 1.638, 0.5282), (0.4268, 1.585, 0.5282), (0.4268, 1.585, -0.5282), (0.5259, 1.555, -0.5282), (0.5259, 1.555, 0.5282), (1.001, 1.301, 0.5282), (1.001, 1.301, -0.5282), (1.081, 1.236, -0.5282), (1.081, 1.236, 0.5282), (1.423, 0.8193, 0.5282), (1.423, 0.8193, -0.5282), (1.472, 0.728, -0.5282), (1.472, 0.728, 0.5282), (1.628, 0.2124, 0.5282), (1.628, 0.2124, -0.5282), (1.638, 0.1093, -0.5282), (1.638, 0.1093, 0.5282), (1.585, -0.4268, 0.5282), (1.585, -0.4268, -0.5282), (1.555, -0.5259, -0.5282), (1.555, -0.5259, 0.5282), (1.301, -1.001, 0.5282), (1.301, -1.001, -0.5282), (1.236, -1.081, -0.5282), (1.236, -1.081, 0.5282), (0.8193, -1.423, 0.5282), (0.8193, -1.423, -0.5282), (0.728, -1.472, -0.5282), (0.728, -1.472, 0.5282), (0.2124, -1.628, 0.5282), (0.2124, -1.628, -0.5282), (0.1093, -1.638, -0.5282), (0.1093, -1.638, 0.5282), (-0.4268, -1.585, 0.5282), (-0.4268, -1.585, -0.5282), (-0.5259, -1.555, -0.5282), (-0.5259, -1.555, 0.5282), (-1.001, -1.301, 0.5282), (-1.001, -1.301, -0.5282), (-1.081, -1.236, -0.5282), (-1.081, -1.236, 0.5282), (-1.423, -0.8193, 0.5282), (-1.423, -0.8193, -0.5282), (-1.472, -0.728, -0.5282), (-1.472, -0.728, 0.5282), (-1.628, -0.2124, 0.5282), (-1.628, -0.2124, -0.5282), (-1.638, -0.1093, -0.5282), (-1.638, -0.1093, 0.5282), (-1.585, 0.4268, 0.5282), (-1.585, 0.4268, -0.5282), (-1.555, 0.5259, -0.5282), (-1.555, 0.5259, 0.5282), (-1.301, 1.001, 0.5282), (-1.301, 1.001, -0.5282), (-1.236, 1.081, -0.5282), (-1.236, 1.081, 0.5282), (-0.8193, 1.423, 0.5282), (-0.8193, 1.423, -0.5282), (-0.728, 1.472, -0.5282), (-0.728, 1.472, 0.5282), (-0.2124, 1.628, 0.5282), (-0.2124, 1.628, -0.5282)], [], [(0, 1, 3, 2), (40, 38, 103, 104), (4, 5, 7, 6), (57, 56, 120, 121), (8, 9, 11, 10), (3, 5, 69, 66), (12, 13, 15, 14), (38, 39, 102, 103), (16, 17, 19, 18), (55, 57, 121, 118), (20, 21, 23, 22), (4, 2, 67, 68), (24, 25, 27, 26), (21, 20, 84, 85), (28, 29, 31, 30), (56, 54, 119, 120), (32, 33, 35, 34), (2, 3, 66, 67), (36, 37, 39, 38), (19, 21, 85, 82), (40, 41, 43, 42), (54, 55, 118, 119), (44, 45, 47, 46), (1, 0, 64, 65), (48, 49, 51, 50), (20, 18, 83, 84), (52, 53, 55, 54), (37, 36, 100, 101), (56, 57, 59, 58), (18, 19, 82, 83), (3, 1, 63, 61, 59, 57, 55, 53, 51, 49, 47, 45, 43, 41, 39, 37, 35, 33, 31, 29, 27, 25, 23, 21, 19, 17, 15, 13, 11, 9, 7, 5), (60, 61, 63, 62), (35, 37, 101, 98), (0, 2, 4, 6, 8, 10, 12, 14, 16, 18, 20, 22, 24, 26, 28, 30, 32, 34, 36, 38, 40, 42, 44, 46, 48, 50, 52, 54, 56, 58, 60, 62), (67, 66, 69, 68), (71, 70, 73, 72), (75, 74, 77, 76), (79, 78, 81, 80), (83, 82, 85, 84), (87, 86, 89, 88), (91, 90, 93, 92), (95, 94, 97, 96), (99, 98, 101, 100), (103, 102, 105, 104), (107, 106, 109, 108), (111, 110, 113, 112), (115, 114, 117, 116), (119, 118, 121, 120), (123, 122, 125, 124), (127, 126, 65, 64), (5, 4, 68, 69), (39, 41, 105, 102), (22, 23, 86, 87), (41, 40, 104, 105), (24, 22, 87, 88), (58, 59, 122, 123), (23, 25, 89, 86), (6, 7, 70, 71), (60, 58, 123, 124), (25, 24, 88, 89), (8, 6, 71, 72), (59, 61, 125, 122), (42, 43, 106, 107), (7, 9, 73, 70), (61, 60, 124, 125), (44, 42, 107, 108), (9, 8, 72, 73), (43, 45, 109, 106), (26, 27, 90, 91), (45, 44, 108, 109), (28, 26, 91, 92), (62, 63, 126, 127), (27, 29, 93, 90), (10, 11, 74, 75), (0, 62, 127, 64), (29, 28, 92, 93), (12, 10, 75, 76), (63, 1, 65, 126), (46, 47, 110, 111), (11, 13, 77, 74), (48, 46, 111, 112), (13, 12, 76, 77), (47, 49, 113, 110), (30, 31, 94, 95), (49, 48, 112, 113), (32, 30, 95, 96), (31, 33, 97, 94), (14, 15, 78, 79), (33, 32, 96, 97), (16, 14, 79, 80), (50, 51, 114, 115), (15, 17, 81, 78), (52, 50, 115, 116), (17, 16, 80, 81), (51, 53, 117, 114), (34, 35, 98, 99), (53, 52, 116, 117), (36, 34, 99, 100)])
me_cylinder.use_remesh_preserve_volume = False
me_cylinder.use_remesh_preserve_attributes = False
me_cylinder.use_mirror_vertex_groups = False
me_cylinder.update()
me_sphere = bpy.data.meshes.new('Sphere')
me_sphere.from_pydata([(0.0, 0.1951, 0.9808), (0.0, 0.3827, 0.9239), (0.0, 0.5556, 0.8315), (0.0, 0.7071, 0.7071), (0.0, 0.8315, 0.5556), (0.0, 0.9239, 0.3827), (0.0, 0.9808, 0.1951), (0.0, 1.0, 7.55e-08), (0.0, 0.9808, -0.1951), (0.0, 0.5556, -0.8315), (0.0, -3.258e-07, -1.0), (-7.212e-09, -0.1951, 0.9808), (4.122e-08, -0.3827, 0.9239), (2.632e-08, -0.5556, 0.8315), (-2.584e-08, -0.7071, 0.7071), (-8.544e-08, -0.8315, 0.5556), (6.357e-08, -0.9239, 0.3827), (-8.544e-08, -0.9808, 0.1951), (-1.003e-07, -1.0, 7.55e-08), (-8.544e-08, -0.9808, -0.1951), (6.357e-08, -0.9239, -0.3827), (-8.544e-08, -0.8315, -0.5556), (-2.584e-08, -0.7071, -0.7071), (-1.094e-08, -0.5556, -0.8315), (3.964e-09, -0.3827, -0.9239), (3.964e-09, -0.1951, -0.9808), (-0.03806, -0.1913, 0.9808), (-0.07466, -0.3753, 0.9239), (-0.1084, -0.5449, 0.8315), (-0.1379, -0.6935, 0.7071), (-0.1622, -0.8155, 0.5556), (-0.1802, -0.9061, 0.3827), (-0.1913, -0.9619, 0.1951), (-0.1951, -0.9808, 7.55e-08), (-0.1913, -0.9619, -0.1951), (-0.1802, -0.9061, -0.3827), (-0.1622, -0.8155, -0.5556), (-0.1379, -0.6935, -0.7071), (-0.1084, -0.5449, -0.8315), (-0.07466, -0.3753, -0.9239), (-0.03806, -0.1913, -0.9808), (-0.07466, -0.1802, 0.9808), (-0.1464, -0.3536, 0.9239), (-0.2126, -0.5133, 0.8315), (-0.2706, -0.6533, 0.7071), (-0.3182, -0.7682, 0.5556), (-0.3536, -0.8536, 0.3827), (-0.3753, -0.9061, 0.1951), (-0.3827, -0.9239, 7.55e-08), (-0.3753, -0.9061, -0.1951), (-0.3536, -0.8536, -0.3827), (-0.3182, -0.7682, -0.5556), (-0.2706, -0.6533, -0.7071), (-0.2126, -0.5133, -0.8315), (-0.1464, -0.3536, -0.9239), (-0.07466, -0.1802, -0.9808), (-0.1084, -0.1622, 0.9808), (-0.2126, -0.3182, 0.9239), (-0.3087, -0.4619, 0.8315), (-0.3928, -0.5879, 0.7071), (-0.4619, -0.6913, 0.5556), (-0.5133, -0.7682, 0.3827), (-0.5449, -0.8155, 0.1951), (-0.5556, -0.8315, 7.55e-08), (-0.5449, -0.8155, -0.1951), (-0.5133, -0.7682, -0.3827), (-0.4619, -0.6913, -0.5556), (-0.3928, -0.5879, -0.7071), (-0.3087, -0.4619, -0.8315), (-0.2126, -0.3182, -0.9239), (-0.1084, -0.1622, -0.9808), (-2.304e-07, -5.562e-07, 1.0), (-0.1379, -0.138, 0.9808), (-0.2706, -0.2706, 0.9239), (-0.3928, -0.3928, 0.8315), (-0.5, -0.5, 0.7071), (-0.5879, -0.5879, 0.5556), (-0.6533, -0.6533, 0.3827), (-0.6935, -0.6935, 0.1951), (-0.7071, -0.7071, 7.55e-08), (-0.6935, -0.6935, -0.1951), (-0.6533, -0.6533, -0.3827), (-0.5879, -0.5879, -0.5556), (-0.5, -0.5, -0.7071), (-0.3928, -0.3928, -0.8315), (-0.2706, -0.2706, -0.9239), (-0.1379, -0.1379, -0.9808), (-0.1622, -0.1084, 0.9808), (-0.3182, -0.2126, 0.9239), (-0.4619, -0.3087, 0.8315), (-0.5879, -0.3928, 0.7071), (-0.6913, -0.4619, 0.5556), (-0.7682, -0.5133, 0.3827), (-0.8155, -0.5449, 0.1951), (-0.8315, -0.5556, 7.55e-08), (-0.8155, -0.5449, -0.1951), (-0.7682, -0.5133, -0.3827), (-0.6913, -0.4619, -0.5556), (-0.5879, -0.3928, -0.7071), (-0.4619, -0.3087, -0.8315), (-0.3182, -0.2126, -0.9239), (-0.1622, -0.1084, -0.9808), (-0.1802, -0.07466, 0.9808), (-0.3536, -0.1464, 0.9239), (-0.5133, -0.2126, 0.8315), (-0.6533, -0.2706, 0.7071), (-0.7682, -0.3182, 0.5556), (-0.8536, -0.3536, 0.3827), (-0.9061, -0.3753, 0.1951), (-0.9239, -0.3827, 7.55e-08), (-0.9061, -0.3753, -0.1951), (-0.8536, -0.3536, -0.3827), (-0.7682, -0.3182, -0.5556), (-0.6533, -0.2706, -0.7071), (-0.5133, -0.2126, -0.8315), (-0.3536, -0.1464, -0.9239), (-0.1802, -0.07466, -0.9808), (-0.1913, -0.03806, 0.9808), (-0.3753, -0.07466, 0.9239), (-0.5449, -0.1084, 0.8315), (-0.6935, -0.1379, 0.7071), (-0.8155, -0.1622, 0.5556), (-0.9061, -0.1802, 0.3827), (-0.9619, -0.1913, 0.1951), (-0.9808, -0.1951, 7.55e-08), (-0.9619, -0.1913, -0.1951), (-0.9061, -0.1802, -0.3827), (-0.8155, -0.1622, -0.5556), (-0.6935, -0.1379, -0.7071), (-0.5449, -0.1084, -0.8315), (-0.3753, -0.07466, -0.9239), (-0.1913, -0.03806, -0.9808), (-0.1951, -3.117e-07, 0.9808), (-0.3827, -2.819e-07, 0.9239), (-0.5556, -2.819e-07, 0.8315), (-0.7071, -1.851e-07, 0.7071), (-0.8315, -1.404e-07, 0.5556), (-0.9239, -3.192e-07, 0.3827), (-0.9808, -9.567e-08, 0.1951), (-1.0, -1.404e-07, 7.55e-08), (-0.9808, -9.567e-08, -0.1951), (-0.9239, -3.192e-07, -0.3827), (-0.8315, -1.404e-07, -0.5556), (-0.7071, -1.851e-07, -0.7071), (-0.5556, -2.596e-07, -0.8315), (-0.3827, -2.521e-07, -0.9239), (-0.1951, -3.155e-07, -0.9808), (-0.1913, 0.03806, 0.9808), (-0.3753, 0.07466, 0.9239), (-0.5449, 0.1084, 0.8315), (-0.6935, 0.1379, 0.7071), (-0.8155, 0.1622, 0.5556), (-0.9061, 0.1802, 0.3827), (-0.9619, 0.1913, 0.1951), (-0.9808, 0.1951, 7.55e-08), (-0.9619, 0.1913, -0.1951), (-0.9061, 0.1802, -0.3827), (-0.8155, 0.1622, -0.5556), (-0.6935, 0.1379, -0.7071), (-0.5449, 0.1084, -0.8315), (-0.3753, 0.07466, -0.9239), (-0.1913, 0.03806, -0.9808), (-0.1802, 0.07466, 0.9808), (-0.3536, 0.1464, 0.9239), (-0.5133, 0.2126, 0.8315), (-0.6533, 0.2706, 0.7071), (-0.7682, 0.3182, 0.5556), (-0.8536, 0.3536, 0.3827), (-0.9061, 0.3753, 0.1951), (-0.9239, 0.3827, 7.55e-08), (-0.9061, 0.3753, -0.1951), (-0.8536, 0.3536, -0.3827), (-0.7682, 0.3182, -0.5556), (-0.6533, 0.2706, -0.7071), (-0.5133, 0.2126, -0.8315), (-0.3536, 0.1464, -0.9239), (-0.1802, 0.07466, -0.9808), (-0.1622, 0.1084, 0.9808), (-0.3182, 0.2126, 0.9239), (-0.4619, 0.3087, 0.8315), (-0.5879, 0.3928, 0.7071), (-0.6913, 0.4619, 0.5556), (-0.7682, 0.5133, 0.3827), (-0.8155, 0.5449, 0.1951), (-0.8315, 0.5556, 7.55e-08), (-0.8155, 0.5449, -0.1951), (-0.7682, 0.5133, -0.3827), (-0.6913, 0.4619, -0.5556), (-0.5879, 0.3928, -0.7071), (-0.4619, 0.3087, -0.8315), (-0.3182, 0.2126, -0.9239), (-0.1622, 0.1084, -0.9808), (-0.1379, 0.1379, 0.9808), (-0.2706, 0.2706, 0.9239), (-0.3928, 0.3928, 0.8315), (-0.5, 0.5, 0.7071), (-0.5879, 0.5879, 0.5556), (-0.6533, 0.6533, 0.3827), (-0.6935, 0.6935, 0.1951), (-0.7071, 0.7071, 7.55e-08), (-0.6935, 0.6935, -0.1951), (-0.6533, 0.6533, -0.3827), (-0.5879, 0.5879, -0.5556), (-0.5, 0.5, -0.7071), (-0.3928, 0.3928, -0.8315), (-0.2706, 0.2706, -0.9239), (-0.1379, 0.1379, -0.9808), (-0.1084, 0.1622, 0.9808), (-0.2126, 0.3182, 0.9239), (-0.3087, 0.4619, 0.8315), (-0.3928, 0.5879, 0.7071), (-0.4619, 0.6913, 0.5556), (-0.5133, 0.7682, 0.3827), (-0.5449, 0.8155, 0.1951), (-0.5556, 0.8315, 7.55e-08), (-0.5449, 0.8155, -0.1951), (-0.5133, 0.7682, -0.3827), (-0.4619, 0.6913, -0.5556), (-0.3928, 0.5879, -0.7071), (-0.3087, 0.4619, -0.8315), (-0.2126, 0.3182, -0.9239), (-0.1084, 0.1622, -0.9808), (-0.07466, 0.1802, 0.9808), (-0.1464, 0.3536, 0.9239), (-0.2126, 0.5133, 0.8315), (-0.2706, 0.6533, 0.7071), (-0.3182, 0.7682, 0.5556), (-0.3536, 0.8536, 0.3827), (-0.3753, 0.9061, 0.1951), (-0.3827, 0.9239, 7.55e-08), (-0.3753, 0.9061, -0.1951), (-0.3536, 0.8536, -0.3827), (-0.3182, 0.7682, -0.5556), (-0.2706, 0.6533, -0.7071), (-0.2126, 0.5133, -0.8315), (-0.1464, 0.3536, -0.9239), (-0.07466, 0.1802, -0.9808), (-0.03806, 0.1913, 0.9808), (-0.07466, 0.3753, 0.9239), (-0.1084, 0.5449, 0.8315), (-0.1379, 0.6935, 0.7071), (-0.1622, 0.8155, 0.5556), (-0.1802, 0.9061, 0.3827), (-0.1913, 0.9619, 0.1951), (-0.1951, 0.9808, 7.55e-08), (-0.1913, 0.9619, -0.1951), (-0.1802, 0.9061, -0.3827), (-0.1622, 0.8155, -0.5556), (-0.1379, 0.6935, -0.7071), (-0.1084, 0.5449, -0.8315), (-0.07466, 0.3753, -0.9239), (-0.03806, 0.1913, -0.9808), (6.357e-08, 0.9239, -0.3827), (2.722e-07, 0.8315, -0.5556), (1.53e-07, 0.7071, -0.7071), (7.847e-08, 0.3827, -0.9239), (1.514e-08, 0.1951, -0.9808), (0.1409, 0.188, 0.9452), (0.1409, 0.3688, 0.8904), (0.1409, 0.5354, 0.8013), (0.1409, 0.6815, 0.6815), (0.1409, 0.8013, 0.5354), (0.1409, 0.8904, 0.3688), (0.1409, 0.9452, 0.188), (0.1409, 0.9637, 7.256e-08), (0.1409, 0.9452, -0.188), (0.1409, 0.5354, -0.8013), (0.1409, -3.224e-07, -0.9637), (0.1409, -0.188, 0.9452), (0.1409, -0.3688, 0.8904), (0.1409, -0.5354, 0.8013), (0.1409, -0.6815, 0.6815), (0.1409, -0.8013, 0.5354), (0.1409, -0.8904, 0.3688), (0.1409, -0.9452, 0.188), (0.1409, -0.9637, 7.256e-08), (0.1409, -0.9452, -0.188), (0.1409, -0.8904, -0.3688), (0.1409, -0.8013, -0.5354), (0.1409, -0.6815, -0.6815), (0.1409, -0.5354, -0.8013), (0.1409, -0.3688, -0.8904), (0.1409, -0.188, -0.9452), (0.1409, -5.445e-07, 0.9637), (0.1409, 0.8904, -0.3688), (0.1409, 0.8013, -0.5354), (0.1409, 0.6815, -0.6815), (0.1409, 0.3688, -0.8904), (0.1409, 0.188, -0.9452), (2.515, 0.1572, 0.7902), (2.515, 0.3083, 0.7444), (2.515, 0.4476, 0.6699), (2.515, 0.5697, 0.5697), (2.515, 0.6699, 0.4476), (2.515, 0.7444, 0.3083), (2.515, 0.7902, 0.1572), (2.515, 0.8057, 6.284e-08), (2.515, 0.7902, -0.1572), (2.515, 0.4476, -0.6699), (2.515, -3.117e-07, -0.8057), (2.515, -0.1572, 0.7902), (2.515, -0.3083, 0.7444), (2.515, -0.4476, 0.6699), (2.515, -0.5697, 0.5697), (2.515, -0.6699, 0.4476), (2.515, -0.7444, 0.3083), (2.515, -0.7902, 0.1572), (2.515, -0.8057, 6.284e-08), (2.515, -0.7902, -0.1572), (2.515, -0.7444, -0.3083), (2.515, -0.6699, -0.4476), (2.515, -0.5697, -0.5697), (2.515, -0.4476, -0.6699), (2.515, -0.3083, -0.7444), (2.515, -0.1572, -0.7902), (2.515, -4.973e-07, 0.8057), (2.515, 0.7444, -0.3083), (2.515, 0.6699, -0.4476), (2.515, 0.5697, -0.5697), (2.515, 0.3083, -0.7444), (2.515, 0.1572, -0.7902), (1.596, -0.636, -0.2635), (0.9187, -0.6895, -0.2856), (1.596, 0.1343, -0.6752), (0.9187, 0.1456, -0.732), (0.9187, -3.043e-07, -0.7463), (1.596, -2.996e-07, -0.6884), (0.9187, 0.5277, 0.5277), (1.596, 0.4868, 0.4868), (1.596, -0.6752, -0.1343), (0.9187, -0.732, -0.1456), (0.9187, 0.2856, -0.6895), (1.596, 0.2635, -0.636), (0.9187, 0.4146, 0.6205), (1.596, 0.3825, 0.5724), (1.596, -0.6884, 4.883e-08), (0.9187, -0.7463, 5.278e-08), (1.596, 0.4868, -0.4868), (0.9187, 0.5277, -0.5277), (0.9187, 0.4146, -0.6205), (1.596, 0.3825, -0.5724), (1.596, 0.1343, 0.6752), (0.9187, 0.1456, 0.732), (0.9187, 0.2856, 0.6895), (1.596, 0.2635, 0.636), (1.596, -0.6752, 0.1343), (0.9187, -0.732, 0.1456), (0.9187, -0.6895, 0.2856), (1.596, -0.636, 0.2635), (1.596, 0.6752, -0.1343), (0.9187, 0.732, -0.1456), (0.9187, 0.6895, -0.2856), (1.596, 0.636, -0.2635), (1.596, 0.5724, 0.3825), (0.9187, 0.6205, 0.4146), (1.596, -4.582e-07, 0.6884), (0.9187, -4.763e-07, 0.7463), (0.9187, -0.1456, 0.732), (1.596, -0.1343, 0.6752), (0.9187, -0.6205, -0.4146), (1.596, -0.5724, -0.3825), (1.596, 0.636, 0.2635), (0.9187, 0.6895, 0.2856), (1.596, -0.1343, -0.6752), (0.9187, -0.1456, -0.732), (0.9187, -0.5277, -0.5277), (1.596, -0.4868, -0.4868), (1.596, 0.6752, 0.1343), (0.9187, 0.732, 0.1456), (0.9187, -0.4146, -0.6205), (1.596, -0.3825, -0.5724), (1.596, 0.6884, 4.883e-08), (0.9187, 0.7463, 5.278e-08), (0.9187, -0.2856, -0.6895), (1.596, -0.2635, -0.636), (0.9187, -0.2856, 0.6895), (1.596, -0.2635, 0.636), (1.596, 0.5724, -0.3825), (0.9187, 0.6205, -0.4146), (0.9187, -0.4146, 0.6205), (1.596, -0.3825, 0.5724), (0.9187, -0.5277, 0.5277), (1.596, -0.4868, 0.4868), (0.9187, -0.6205, 0.4146), (1.596, -0.5724, 0.3825), (2.515, 0.2065, 1.038), (2.515, 0.405, 0.9778), (2.515, 0.588, 0.88), (2.515, 0.7483, 0.7483), (2.515, 0.88, 0.588), (2.515, 0.9778, 0.405), (2.515, 1.038, 0.2065), (2.515, 1.058, 7.553e-08), (2.515, 1.038, -0.2065), (2.515, 0.588, -0.88), (2.515, -3.308e-07, -1.058), (2.515, -0.2065, 1.038), (2.515, -0.405, 0.9778), (2.515, -0.588, 0.88), (2.515, -0.7483, 0.7483), (2.515, -0.88, 0.588), (2.515, -0.9778, 0.405), (2.515, -1.038, 0.2065), (2.515, -1.058, 7.553e-08), (2.515, -1.038, -0.2065), (2.515, -0.9778, -0.405), (2.515, -0.88, -0.588), (2.515, -0.7483, -0.7483), (2.515, -0.588, -0.88), (2.515, -0.405, -0.9778), (2.515, -0.2065, -1.038), (2.515, -5.747e-07, 1.058), (2.515, 0.9778, -0.405), (2.515, 0.88, -0.588), (2.515, 0.7483, -0.7483), (2.515, 0.405, -0.9778), (2.515, 0.2065, -1.038), (2.515, 0.2065, 1.038), (2.515, 0.405, 0.9778), (2.515, 0.588, 0.88), (2.515, 0.7483, 0.7483), (2.515, 0.88, 0.588), (2.515, 0.9778, 0.405), (2.515, 1.038, 0.2065), (2.515, 1.058, 7.553e-08), (2.515, 1.038, -0.2065), (2.515, 0.588, -0.88), (2.515, -3.308e-07, -1.058), (2.515, -0.2065, 1.038), (2.515, -0.405, 0.9778), (2.515, -0.588, 0.88), (2.515, -0.7483, 0.7483), (2.515, -0.88, 0.588), (2.515, -0.9778, 0.405), (2.515, -1.038, 0.2065), (2.515, -1.058, 7.553e-08), (2.515, -1.038, -0.2065), (2.515, -0.9778, -0.405), (2.515, -0.88, -0.588), (2.515, -0.7483, -0.7483), (2.515, -0.588, -0.88), (2.515, -0.405, -0.9778), (2.515, -0.2065, -1.038), (2.515, -5.747e-07, 1.058), (2.515, 0.9778, -0.405), (2.515, 0.88, -0.588), (2.515, 0.7483, -0.7483), (2.515, 0.405, -0.9778), (2.515, 0.2065, -1.038), (2.977, 0.2065, 1.038), (2.977, 0.405, 0.9778), (2.977, 0.588, 0.88), (2.977, 0.7483, 0.7483), (2.977, 0.88, 0.588), (2.977, 0.9778, 0.405), (2.977, 1.038, 0.2065), (2.977, 1.058, 7.553e-08), (2.977, 1.038, -0.2065), (2.977, 0.588, -0.88), (2.977, -3.308e-07, -1.058), (2.977, -0.2065, 1.038), (2.977, -0.405, 0.9778), (2.977, -0.588, 0.88), (2.977, -0.7483, 0.7483), (2.977, -0.88, 0.588), (2.977, -0.9778, 0.405), (2.977, -1.038, 0.2065), (2.977, -1.058, 7.553e-08), (2.977, -1.038, -0.2065), (2.977, -0.9778, -0.405), (2.977, -0.88, -0.588), (2.977, -0.7483, -0.7483), (2.977, -0.588, -0.88), (2.977, -0.405, -0.9778), (2.977, -0.2065, -1.038), (2.977, -5.747e-07, 1.058), (2.977, 0.9778, -0.405), (2.977, 0.88, -0.588), (2.977, 0.7483, -0.7483), (2.977, 0.405, -0.9778), (2.977, 0.2065, -1.038), (2.977, 0.145, 0.7288), (2.977, 0.2844, 0.6865), (2.977, 0.4128, 0.6178), (2.977, 0.5254, 0.5254), (2.977, 0.6178, 0.4128), (2.977, 0.6865, 0.2844), (2.977, 0.7288, 0.145), (2.977, 0.7431, 5.636e-08), (2.977, 0.7288, -0.145), (2.977, 0.4128, -0.6178), (2.977, -3.136e-07, -0.7431), (2.977, -0.145, 0.7288), (2.977, -0.2844, 0.6865), (2.977, -0.4128, 0.6178), (2.977, -0.5254, 0.5254), (2.977, -0.6178, 0.4128), (2.977, -0.6865, 0.2844), (2.977, -0.7288, 0.145), (2.977, -0.7431, 5.636e-08), (2.977, -0.7288, -0.145), (2.977, -0.6865, -0.2844), (2.977, -0.6178, -0.4128), (2.977, -0.5254, -0.5254), (2.977, -0.4128, -0.6178), (2.977, -0.2844, -0.6865), (2.977, -0.145, -0.7288), (2.977, -4.848e-07, 0.7431), (2.977, 0.6865, -0.2844), (2.977, 0.6178, -0.4128), (2.977, 0.5254, -0.5254), (2.977, 0.2844, -0.6865), (2.977, 0.145, -0.7288), (-0.01113, 0.2172, 1.092), (-0.01113, 0.4261, 1.029), (-0.01113, 0.6186, 0.9258), (-0.01113, 0.7874, 0.7874), (-0.01113, 0.9258, 0.6186), (-0.01113, 1.029, 0.4261), (-0.01113, 1.092, 0.2172), (-0.01113, 1.113, 9.308e-08), (-0.01113, 1.092, -0.2172), (-0.01113, -0.2172, 1.092), (-0.01113, -0.4261, 1.029), (-0.01113, -0.6186, 0.9258), (-0.01113, -0.7874, 0.7874), (-0.01113, -0.9258, 0.6186), (-0.01113, -1.029, 0.4261), (-0.01113, -1.092, 0.2172), (-0.01113, -1.113, 7.55e-08), (-0.01113, -1.092, -0.2172), (-0.01113, -1.029, -0.4261), (-0.01113, -0.9258, -0.6186), (-0.01113, -0.7874, -0.7874), (-0.01113, -0.6186, -0.9258), (-0.01113, -0.4261, -1.029), (-0.01113, -0.2172, -1.092), (-0.01113, 1.029, -0.4261), (-0.01113, 0.9258, -0.6186), (-0.01113, 0.7874, -0.7874), (-0.01113, 0.4261, -1.029), (-0.01113, 0.2172, -1.092), (-0.01113, -5.733e-07, 1.113), (-0.01113, 0.6186, -0.9258), (-0.01113, -3.264e-07, -1.113), (0.1298, 0.2102, 1.057), (0.1298, 0.4122, 0.9952), (0.1298, 0.5985, 0.8957), (0.1298, 0.7617, 0.7617), (0.1298, 0.8957, 0.5985), (0.1298, 0.9952, 0.4122), (0.1298, 1.057, 0.2102), (0.1298, 1.077, 9.015e-08), (0.1298, 1.057, -0.2102), (0.1298, -0.2102, 1.057), (0.1298, -0.4122, 0.9952), (0.1298, -0.5985, 0.8957), (0.1298, -0.7617, 0.7617), (0.1298, -0.8957, 0.5985), (0.1298, -0.9952, 0.4122), (0.1298, -1.057, 0.2102), (0.1298, -1.077, 7.256e-08), (0.1298, -1.057, -0.2102), (0.1298, -0.9952, -0.4122), (0.1298, -0.8957, -0.5985), (0.1298, -0.7617, -0.7617), (0.1298, -0.5985, -0.8957), (0.1298, -0.4122, -0.9952), (0.1298, -0.2102, -1.057), (0.1298, 0.9952, -0.4122), (0.1298, 0.8957, -0.5985), (0.1298, 0.7617, -0.7617), (0.1298, 0.4122, -0.9952), (0.1298, 0.2102, -1.057), (0.1298, -5.61e-07, 1.077), (0.1298, 0.5985, -0.8957), (0.1298, -3.224e-07, -1.077), (2.055, -3.051e-07, -0.7397), (2.055, 0.5231, 0.5231), (2.055, 0.2831, -0.6834), (2.055, 0.411, 0.615), (2.055, 0.411, -0.615), (2.055, 0.2831, 0.6834), (2.055, -0.6834, 0.2831), (2.055, 0.6834, -0.2831), (2.055, 0.7255, -0.1443), (2.055, -0.7255, 0.1443), (2.055, 0.1443, 0.7255), (2.055, 0.5231, -0.5231), (2.055, -0.7397, 5.55e-08), (2.055, -0.7255, -0.1443), (2.055, 0.1443, -0.7255), (2.055, -0.6834, -0.2831), (2.055, -0.1443, 0.7255), (2.055, -0.615, -0.411), (2.055, -0.5231, -0.5231), (2.055, -0.411, -0.615), (2.055, -0.2831, -0.6834), (2.055, -0.2831, 0.6834), (2.055, -0.411, 0.615), (2.055, -0.5231, 0.5231), (2.055, -0.615, 0.411), (2.055, 0.615, -0.411), (2.055, 0.7397, 5.55e-08), (2.055, 0.7255, 0.1443), (2.055, -0.1443, -0.7255), (2.055, 0.6834, 0.2831), (2.055, -4.755e-07, 0.7397), (2.055, 0.615, 0.411)], [], [(15, 14, 29, 30), (23, 22, 37, 38), (16, 15, 30, 31), (24, 23, 38, 39), (17, 16, 31, 32), (25, 24, 39, 40), (18, 17, 32, 33), (11, 71, 26), (10, 25, 40), (19, 18, 33, 34), (12, 11, 26, 27), (20, 19, 34, 35), (13, 12, 27, 28), (21, 20, 35, 36), (14, 13, 28, 29), (22, 21, 36, 37), (34, 33, 48, 49), (27, 26, 41, 42), (35, 34, 49, 50), (28, 27, 42, 43), (36, 35, 50, 51), (29, 28, 43, 44), (37, 36, 51, 52), (30, 29, 44, 45), (38, 37, 52, 53), (31, 30, 45, 46), (39, 38, 53, 54), (32, 31, 46, 47), (40, 39, 54, 55), (33, 32, 47, 48), (26, 71, 41), (10, 40, 55), (53, 52, 67, 68), (46, 45, 60, 61), (54, 53, 68, 69), (47, 46, 61, 62), (55, 54, 69, 70), (48, 47, 62, 63), (41, 71, 56), (10, 55, 70), (49, 48, 63, 64), (42, 41, 56, 57), (50, 49, 64, 65), (43, 42, 57, 58), (51, 50, 65, 66), (44, 43, 58, 59), (52, 51, 66, 67), (45, 44, 59, 60), (65, 64, 80, 81), (58, 57, 73, 74), (66, 65, 81, 82), (59, 58, 74, 75), (67, 66, 82, 83), (60, 59, 75, 76), (68, 67, 83, 84), (61, 60, 76, 77), (69, 68, 84, 85), (62, 61, 77, 78), (70, 69, 85, 86), (63, 62, 78, 79), (56, 71, 72), (10, 70, 86), (64, 63, 79, 80), (57, 56, 72, 73), (85, 84, 99, 100), (78, 77, 92, 93), (86, 85, 100, 101), (79, 78, 93, 94), (72, 71, 87), (10, 86, 101), (80, 79, 94, 95), (73, 72, 87, 88), (81, 80, 95, 96), (74, 73, 88, 89), (82, 81, 96, 97), (75, 74, 89, 90), (83, 82, 97, 98), (76, 75, 90, 91), (84, 83, 98, 99), (77, 76, 91, 92), (89, 88, 103, 104), (97, 96, 111, 112), (90, 89, 104, 105), (98, 97, 112, 113), (91, 90, 105, 106), (99, 98, 113, 114), (92, 91, 106, 107), (100, 99, 114, 115), (93, 92, 107, 108), (101, 100, 115, 116), (94, 93, 108, 109), (87, 71, 102), (10, 101, 116), (95, 94, 109, 110), (88, 87, 102, 103), (96, 95, 110, 111), (108, 107, 122, 123), (116, 115, 130, 131), (109, 108, 123, 124), (102, 71, 117), (10, 116, 131), (110, 109, 124, 125), (103, 102, 117, 118), (111, 110, 125, 126), (104, 103, 118, 119), (112, 111, 126, 127), (105, 104, 119, 120), (113, 112, 127, 128), (106, 105, 120, 121), (114, 113, 128, 129), (107, 106, 121, 122), (115, 114, 129, 130), (127, 126, 141, 142), (120, 119, 134, 135), (128, 127, 142, 143), (121, 120, 135, 136), (129, 128, 143, 144), (122, 121, 136, 137), (130, 129, 144, 145), (123, 122, 137, 138), (131, 130, 145, 146), (124, 123, 138, 139), (117, 71, 132), (10, 131, 146), (125, 124, 139, 140), (118, 117, 132, 133), (126, 125, 140, 141), (119, 118, 133, 134), (146, 145, 160, 161), (139, 138, 153, 154), (132, 71, 147), (10, 146, 161), (140, 139, 154, 155), (133, 132, 147, 148), (141, 140, 155, 156), (134, 133, 148, 149), (142, 141, 156, 157), (135, 134, 149, 150), (143, 142, 157, 158), (136, 135, 150, 151), (144, 143, 158, 159), (137, 136, 151, 152), (145, 144, 159, 160), (138, 137, 152, 153), (150, 149, 164, 165), (158, 157, 172, 173), (151, 150, 165, 166), (159, 158, 173, 174), (152, 151, 166, 167), (160, 159, 174, 175), (153, 152, 167, 168), (161, 160, 175, 176), (154, 153, 168, 169), (147, 71, 162), (10, 161, 176), (155, 154, 169, 170), (148, 147, 162, 163), (156, 155, 170, 171), (149, 148, 163, 164), (157, 156, 171, 172), (169, 168, 183, 184), (162, 71, 177), (10, 176, 191), (170, 169, 184, 185), (163, 162, 177, 178), (171, 170, 185, 186), (164, 163, 178, 179), (172, 171, 186, 187), (165, 164, 179, 180), (173, 172, 187, 188), (166, 165, 180, 181), (174, 173, 188, 189), (167, 166, 181, 182), (175, 174, 189, 190), (168, 167, 182, 183), (176, 175, 190, 191), (188, 187, 202, 203), (181, 180, 195, 196), (189, 188, 203, 204), (182, 181, 196, 197), (190, 189, 204, 205), (183, 182, 197, 198), (191, 190, 205, 206), (184, 183, 198, 199), (177, 71, 192), (10, 191, 206), (185, 184, 199, 200), (178, 177, 192, 193), (186, 185, 200, 201), (179, 178, 193, 194), (187, 186, 201, 202), (180, 179, 194, 195), (10, 206, 221), (200, 199, 214, 215), (193, 192, 207, 208), (201, 200, 215, 216), (194, 193, 208, 209), (202, 201, 216, 217), (195, 194, 209, 210), (203, 202, 217, 218), (196, 195, 210, 211), (204, 203, 218, 219), (197, 196, 211, 212), (205, 204, 219, 220), (198, 197, 212, 213), (206, 205, 220, 221), (199, 198, 213, 214), (192, 71, 207), (219, 218, 233, 234), (212, 211, 226, 227), (220, 219, 234, 235), (213, 212, 227, 228), (221, 220, 235, 236), (214, 213, 228, 229), (207, 71, 222), (10, 221, 236), (215, 214, 229, 230), (208, 207, 222, 223), (216, 215, 230, 231), (209, 208, 223, 224), (217, 216, 231, 232), (210, 209, 224, 225), (218, 217, 232, 233), (211, 210, 225, 226), (223, 222, 237, 238), (231, 230, 245, 246), (224, 223, 238, 239), (232, 231, 246, 247), (225, 224, 239, 240), (233, 232, 247, 248), (226, 225, 240, 241), (234, 233, 248, 249), (227, 226, 241, 242), (235, 234, 249, 250), (228, 227, 242, 243), (236, 235, 250, 251), (229, 228, 243, 244), (222, 71, 237), (10, 236, 251), (230, 229, 244, 245), (242, 241, 4, 5), (250, 249, 9, 255), (243, 242, 5, 6), (251, 250, 255, 256), (244, 243, 6, 7), (237, 71, 0), (10, 251, 256), (245, 244, 7, 8), (238, 237, 0, 1), (246, 245, 8, 252), (239, 238, 1, 2), (247, 246, 252, 253), (240, 239, 2, 3), (248, 247, 253, 254), (241, 240, 3, 4), (249, 248, 254, 9), (16, 17, 528, 527), (283, 257, 545, 574), (253, 252, 537, 538), (15, 16, 527, 526), (287, 288, 573, 572), (14, 15, 526, 525), (285, 286, 571, 570), (13, 14, 525, 524), (284, 285, 570, 569), (12, 13, 524, 523), (282, 281, 567, 568), (11, 12, 523, 522), (281, 280, 566, 567), (8, 7, 520, 521), (280, 279, 565, 566), (7, 6, 519, 520), (279, 278, 564, 565), (6, 5, 518, 519), (278, 277, 563, 564), (5, 4, 517, 518), (277, 276, 562, 563), (4, 3, 516, 517), (276, 275, 561, 562), (3, 2, 515, 516), (275, 274, 560, 561), (274, 273, 559, 560), (2, 1, 514, 515), (25, 10, 544, 536), (1, 0, 513, 514), (273, 272, 558, 559), (71, 11, 522, 542), (272, 271, 557, 558), (272, 273, 347, 383), (584, 585, 297, 316), (583, 586, 306, 305), (582, 587, 289, 290), (581, 588, 318, 298), (586, 589, 307, 306), (580, 582, 290, 291), (579, 581, 298, 319), (589, 590, 308, 307), (578, 580, 291, 292), (577, 591, 320, 299), (590, 592, 309, 308), (608, 578, 292, 293), (607, 593, 300, 315), (592, 594, 310, 309), (606, 608, 293, 294), (605, 577, 299, 314), (594, 595, 311, 310), (604, 606, 294, 295), (595, 596, 312, 311), (603, 604, 295, 296), (596, 597, 313, 312), (585, 603, 296, 297), (597, 605, 314, 313), (593, 598, 301, 300), (602, 584, 316, 317), (598, 599, 302, 301), (588, 602, 317, 318), (599, 600, 303, 302), (591, 579, 319, 320), (600, 601, 304, 303), (587, 607, 315, 289), (282, 267, 325, 364), (359, 365, 366, 360), (278, 279, 365, 359), (368, 362, 361, 367), (263, 262, 362, 368), (365, 369, 370, 366), (279, 280, 369, 365), (372, 368, 367, 371), (264, 263, 368, 372), (369, 373, 374, 370), (280, 281, 373, 369), (350, 372, 371, 349), (265, 264, 372, 350), (373, 364, 363, 374), (281, 282, 364, 373), (357, 375, 376, 358), (268, 269, 375, 357), (378, 351, 352, 377), (285, 284, 351, 378), (375, 379, 380, 376), (269, 270, 379, 375), (338, 378, 377, 337), (286, 285, 378, 338), (379, 381, 382, 380), (270, 271, 381, 379), (324, 331, 332, 323), (288, 287, 331, 324), (381, 383, 384, 382), (271, 272, 383, 381), (342, 356, 355, 341), (257, 283, 356, 342), (383, 347, 348, 384), (601, 583, 305, 304), (364, 325, 326, 363), (262, 261, 354, 362), (362, 354, 353, 361), (277, 278, 359, 322), (322, 359, 360, 321), (283, 268, 357, 356), (356, 357, 358, 355), (261, 260, 327, 354), (354, 327, 328, 353), (276, 277, 322, 330), (330, 322, 321, 329), (267, 288, 324, 325), (325, 324, 323, 326), (260, 259, 333, 327), (327, 333, 334, 328), (275, 276, 330, 336), (336, 330, 329, 335), (287, 266, 339, 331), (331, 339, 340, 332), (259, 258, 343, 333), (333, 343, 344, 334), (274, 275, 336, 346), (346, 336, 335, 345), (266, 286, 338, 339), (339, 338, 337, 340), (258, 257, 342, 343), (343, 342, 341, 344), (273, 274, 346, 347), (347, 346, 345, 348), (284, 265, 350, 351), (351, 350, 349, 352), (292, 291, 387, 388), (299, 320, 416, 395), (308, 309, 405, 404), (293, 292, 388, 389), (315, 300, 396, 411), (309, 310, 406, 405), (294, 293, 389, 390), (314, 299, 395, 410), (310, 311, 407, 406), (295, 294, 390, 391), (311, 312, 408, 407), (296, 295, 391, 392), (312, 313, 409, 408), (297, 296, 392, 393), (313, 314, 410, 409), (300, 301, 397, 396), (317, 316, 412, 413), (301, 302, 398, 397), (318, 317, 413, 414), (302, 303, 399, 398), (320, 319, 415, 416), (303, 304, 400, 399), (289, 315, 411, 385), (304, 305, 401, 400), (316, 297, 393, 412), (305, 306, 402, 401), (290, 289, 385, 386), (298, 318, 414, 394), (306, 307, 403, 402), (291, 290, 386, 387), (319, 298, 394, 415), (307, 308, 404, 403), (399, 400, 432, 431), (385, 411, 443, 417), (400, 401, 433, 432), (412, 393, 425, 444), (401, 402, 434, 433), (386, 385, 417, 418), (394, 414, 446, 426), (402, 403, 435, 434), (387, 386, 418, 419), (415, 394, 426, 447), (403, 404, 436, 435), (388, 387, 419, 420), (395, 416, 448, 427), (404, 405, 437, 436), (389, 388, 420, 421), (411, 396, 428, 443), (405, 406, 438, 437), (390, 389, 421, 422), (410, 395, 427, 442), (406, 407, 439, 438), (391, 390, 422, 423), (407, 408, 440, 439), (392, 391, 423, 424), (408, 409, 441, 440), (393, 392, 424, 425), (409, 410, 442, 441), (396, 397, 429, 428), (413, 412, 444, 445), (397, 398, 430, 429), (414, 413, 445, 446), (398, 399, 431, 430), (416, 415, 447, 448), (434, 435, 467, 466), (419, 418, 450, 451), (447, 426, 458, 479), (435, 436, 468, 467), (420, 419, 451, 452), (427, 448, 480, 459), (436, 437, 469, 468), (421, 420, 452, 453), (443, 428, 460, 475), (437, 438, 470, 469), (422, 421, 453, 454), (442, 427, 459, 474), (438, 439, 471, 470), (423, 422, 454, 455), (439, 440, 472, 471), (424, 423, 455, 456), (440, 441, 473, 472), (425, 424, 456, 457), (441, 442, 474, 473), (428, 429, 461, 460), (445, 444, 476, 477), (429, 430, 462, 461), (446, 445, 477, 478), (430, 431, 463, 462), (448, 447, 479, 480), (431, 432, 464, 463), (417, 443, 475, 449), (432, 433, 465, 464), (444, 425, 457, 476), (433, 434, 466, 465), (418, 417, 449, 450), (426, 446, 478, 458), (469, 470, 502, 501), (454, 453, 485, 486), (474, 459, 491, 506), (470, 471, 503, 502), (455, 454, 486, 487), (471, 472, 504, 503), (456, 455, 487, 488), (472, 473, 505, 504), (457, 456, 488, 489), (473, 474, 506, 505), (460, 461, 493, 492), (477, 476, 508, 509), (461, 462, 494, 493), (478, 477, 509, 510), (462, 463, 495, 494), (480, 479, 511, 512), (463, 464, 496, 495), (449, 475, 507, 481), (464, 465, 497, 496), (476, 457, 489, 508), (465, 466, 498, 497), (450, 449, 481, 482), (458, 478, 510, 490), (466, 467, 499, 498), (451, 450, 482, 483), (479, 458, 490, 511), (467, 468, 500, 499), (452, 451, 483, 484), (459, 480, 512, 491), (468, 469, 501, 500), (453, 452, 484, 485), (475, 460, 492, 507), (529, 530, 562, 561), (542, 522, 554, 574), (516, 515, 547, 548), (538, 537, 569, 570), (530, 531, 563, 562), (536, 544, 576, 568), (517, 516, 548, 549), (539, 538, 570, 571), (531, 532, 564, 563), (518, 517, 549, 550), (541, 540, 572, 573), (532, 533, 565, 564), (519, 518, 550, 551), (533, 534, 566, 565), (520, 519, 551, 552), (534, 535, 567, 566), (521, 520, 552, 553), (535, 536, 568, 567), (522, 523, 555, 554), (523, 524, 556, 555), (524, 525, 557, 556), (513, 542, 574, 545), (525, 526, 558, 557), (537, 521, 553, 569), (526, 527, 559, 558), (543, 539, 571, 575), (527, 528, 560, 559), (540, 543, 575, 572), (514, 513, 545, 546), (528, 529, 561, 560), (544, 541, 573, 576), (515, 514, 546, 547), (254, 253, 538, 539), (265, 284, 569, 553), (17, 18, 529, 528), (257, 258, 546, 545), (256, 255, 540, 541), (286, 266, 575, 571), (18, 19, 530, 529), (258, 259, 547, 546), (266, 287, 572, 575), (19, 20, 531, 530), (259, 260, 548, 547), (288, 267, 576, 573), (20, 21, 532, 531), (260, 261, 549, 548), (268, 283, 574, 554), (21, 22, 533, 532), (261, 262, 550, 549), (267, 282, 568, 576), (22, 23, 534, 533), (262, 263, 551, 550), (23, 24, 535, 534), (263, 264, 552, 551), (0, 71, 542, 513), (24, 25, 536, 535), (264, 265, 553, 552), (252, 8, 521, 537), (269, 268, 554, 555), (9, 254, 539, 543), (270, 269, 555, 556), (255, 9, 543, 540), (271, 270, 556, 557), (10, 256, 541, 544), (384, 348, 583, 601), (341, 355, 607, 587), (382, 384, 601, 600), (323, 332, 579, 591), (380, 382, 600, 599), (337, 377, 602, 588), (376, 380, 599, 598), (377, 352, 584, 602), (358, 376, 598, 593), (374, 363, 605, 597), (349, 371, 603, 585), (370, 374, 597, 596), (371, 367, 604, 603), (366, 370, 596, 595), (367, 361, 606, 604), (360, 366, 595, 594), (363, 326, 577, 605), (361, 353, 608, 606), (321, 360, 594, 592), (355, 358, 593, 607), (353, 328, 578, 608), (329, 321, 592, 590), (326, 323, 591, 577), (328, 334, 580, 578), (335, 329, 590, 589), (332, 340, 581, 579), (334, 344, 582, 580), (345, 335, 589, 586), (340, 337, 588, 581), (344, 341, 587, 582), (348, 345, 586, 583), (352, 349, 585, 584)])
me_sphere.use_remesh_preserve_volume = False
me_sphere.use_remesh_preserve_attributes = False
me_sphere.use_mirror_vertex_groups = False
me_sphere.update()

# ---- objects
ob_plane = bpy.data.objects.new('Plane', me_plane)
ob_sphere_001 = bpy.data.objects.new('Sphere.001', me_sphere_001)
ob_cylinder_002 = bpy.data.objects.new('Cylinder.002', me_cylinder_002)
ob_circle_001 = bpy.data.objects.new('Circle.001', me_circle_001)
ob_cylinder_001 = bpy.data.objects.new('Cylinder.001', me_cylinder_001)
ob_circle = bpy.data.objects.new('Circle', me_circle)
ob_cylinder = bpy.data.objects.new('Cylinder', me_cylinder)
ob_lamp = bpy.data.objects.new('Lamp', light_lamp)
ob_camera = bpy.data.objects.new('Camera', cam_camera)
ob_sphere = bpy.data.objects.new('Sphere', me_sphere)

# ---- transforms, parenting, visibility, modifiers, constraints
ob_plane.location = (0.0, 0.0, -0.03574)
ob_plane.scale = (22.7, 22.7, 22.7)
ob_plane.lineart.crease_threshold = 0.0
ob_sphere_001.location = (0.41, -0.1822, 0.6181)
ob_sphere_001.rotation_euler = (-0.1683, -0.9159, 1.641)
ob_sphere_001.scale = (0.3539, 0.3539, 0.3539)
ob_sphere_001.lineart.crease_threshold = 0.0
ob_cylinder_002.location = (0.916, 0.0, 0.4762)
ob_cylinder_002.rotation_euler = (-0.0, 1.571, 0.0)
ob_cylinder_002.scale = (0.2841, 0.2841, 0.08548)
ob_cylinder_002.lineart.crease_threshold = 0.0
ob_circle_001.location = (0.916, 0.0, 0.4762)
ob_circle_001.rotation_euler = (-0.0, 1.571, 0.0)
ob_circle_001.scale = (0.4481, 0.4481, 0.4481)
ob_circle_001.lineart.crease_threshold = 0.0
_m = ob_circle_001.modifiers.new('Solidify', 'SOLIDIFY')
_m.thickness = 0.062
_m.nonmanifold_thickness_mode = 'FIXED'
_m.nonmanifold_merge_threshold = 0.0003
ob_cylinder_001.location = (0.4153, 0.0, 0.4762)
ob_cylinder_001.rotation_euler = (-0.0, 4.712, 0.0)
ob_cylinder_001.scale = (0.03024, 0.03024, 0.4998)
ob_cylinder_001.lineart.crease_threshold = 0.0
ob_circle.location = (-0.08962, 9.491e-10, 0.4692)
ob_circle.rotation_euler = (-0.0, 1.571, 0.0)
ob_circle.scale = (0.4481, 0.4481, 0.4481)
ob_circle.lineart.crease_threshold = 0.0
_m = ob_circle.modifiers.new('Solidify', 'SOLIDIFY')
_m.thickness = 0.062
_m.nonmanifold_thickness_mode = 'FIXED'
_m.nonmanifold_merge_threshold = 0.0003
ob_cylinder.location = (-0.08962, 9.491e-10, 0.4692)
ob_cylinder.rotation_euler = (-0.0, 1.571, 0.0)
ob_cylinder.scale = (0.2841, 0.2841, 0.08548)
ob_cylinder.lineart.crease_threshold = 0.0
ob_lamp.location = (4.076, 1.005, 5.904)
ob_lamp.rotation_euler = (0.7341, 0.3191, 1.882)
ob_lamp.lock_rotations_4d = False
ob_lamp.empty_display_type = 'ARROWS'
ob_lamp.color = (0.0, 0.0, 0.0, 0.0)
ob_lamp.lineart.crease_threshold = 0.0
ob_camera.location = (-3.502, 3.208, 2.256)
ob_camera.rotation_euler = (1.228, -3.949e-07, -2.248)
ob_camera.scale = (1.0, 1.0, 1.0)
ob_camera.lock_rotations_4d = False
ob_camera.empty_display_type = 'ARROWS'
ob_camera.color = (0.0, 0.0, 0.0, 0.0)
ob_camera.display_type = 'WIRE'
ob_camera.lineart.crease_threshold = 0.0
ob_sphere.location = (0.41, -0.2726, 0.7581)
ob_sphere.rotation_euler = (-1.878e-08, -0.4099, 1.571)
ob_sphere.scale = (0.3539, 0.3539, 0.3539)
ob_sphere.lineart.crease_threshold = 0.0

# ---- collection membership
col_collection_1.objects.link(ob_plane)
col_collection_1.objects.link(ob_sphere_001)
col_collection_1.objects.link(ob_cylinder_002)
col_collection_1.objects.link(ob_circle_001)
col_collection_1.objects.link(ob_cylinder_001)
col_collection_1.objects.link(ob_circle)
col_collection_1.objects.link(ob_cylinder)
col_collection_1.objects.link(ob_lamp)
col_collection_1.objects.link(ob_camera)
col_collection_3.objects.link(ob_sphere)

# ---- scene / render settings (as saved in the file)
scene.camera = ob_camera
scene.frame_start = 1; scene.frame_end = 250; scene.frame_set(2)
scene.render.engine = 'CYCLES'
scene.render.dither_intensity = 0.0
scene.cycles.use_denoising = False
scene.cycles.samples = 128
scene.cycles.sampling_pattern = 'TABULATED_SOBOL'
scene.cycles.use_adaptive_sampling = False
scene.cycles.use_light_tree = False
scene.cycles.blur_glossy = 0.0
scene.cycles.sample_clamp_indirect = 0.0
scene.view_settings.view_transform = 'Standard'
bpy.context.view_layer.update()

